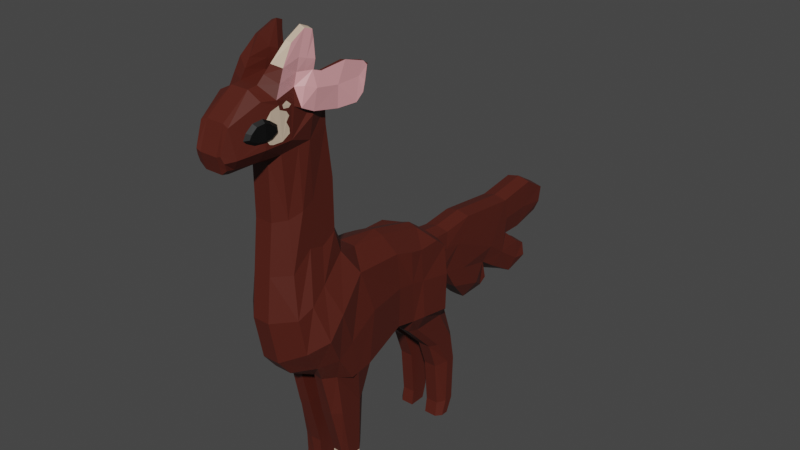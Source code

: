 # Source: AmmonieModelRig.blend  (saved by Blender 4.0.36; exported with 4.5.12 LTS)
import bpy
from mathutils import Matrix  # noqa: F401  (used for matrix-valued properties, if any)

bpy.ops.wm.read_factory_settings(use_empty=True)
scene = bpy.context.scene
scene.name = 'Scene'

# ---- collections
col_collection = bpy.data.collections.new('Collection'); scene.collection.children.link(col_collection)

# ---- materials (node trees are filled in below, after node groups)
mat_material = bpy.data.materials.new('Material')
mat_material.use_transparent_shadow = False
mat_material_001 = bpy.data.materials.new('Material.001')
mat_material_001.use_transparent_shadow = False
mat_material_002 = bpy.data.materials.new('Material.002')
mat_material_002.use_transparent_shadow = False
mat_material_003 = bpy.data.materials.new('Material.003')
mat_material_003.use_transparent_shadow = False

# ---- material node trees
mat_material.use_nodes = True; mat_material.node_tree.nodes.clear()
_N = mat_material.node_tree.nodes; _L = mat_material.node_tree.links
n0 = _N.new('ShaderNodeOutputMaterial'); n0.name = 'Material Output'; n0.location = (300, 300)
n1 = _N.new('ShaderNodeBsdfPrincipled'); n1.name = 'Principled BSDF'; n1.location = (10, 300)
n1.inputs[0].default_value = (0.08256, 0.01326, 0.007004, 1.0)
n1.inputs[3].default_value = 1.45
_L.new(n1.outputs[0], n0.inputs[0])
n0.is_active_output = True
mat_material_001.use_nodes = True; mat_material_001.node_tree.nodes.clear()
_N = mat_material_001.node_tree.nodes; _L = mat_material_001.node_tree.links
n0 = _N.new('ShaderNodeBsdfPrincipled'); n0.name = 'Principled BSDF'; n0.location = (10, 300)
n0.inputs[0].default_value = (0.0, 0.0, 0.0, 1.0)
n0.inputs[3].default_value = 1.45
n1 = _N.new('ShaderNodeOutputMaterial'); n1.name = 'Material Output'; n1.location = (300, 300)
_L.new(n0.outputs[0], n1.inputs[0])
n1.is_active_output = True
mat_material_002.use_nodes = True; mat_material_002.node_tree.nodes.clear()
_N = mat_material_002.node_tree.nodes; _L = mat_material_002.node_tree.links
n0 = _N.new('ShaderNodeBsdfPrincipled'); n0.name = 'Principled BSDF'; n0.location = (10, 300)
n0.inputs[0].default_value = (0.646, 0.4906, 0.3616, 1.0)
n0.inputs[3].default_value = 1.45
n1 = _N.new('ShaderNodeOutputMaterial'); n1.name = 'Material Output'; n1.location = (300, 300)
_L.new(n0.outputs[0], n1.inputs[0])
n1.is_active_output = True
mat_material_003.use_nodes = True; mat_material_003.node_tree.nodes.clear()
_N = mat_material_003.node_tree.nodes; _L = mat_material_003.node_tree.links
n0 = _N.new('ShaderNodeBsdfPrincipled'); n0.name = 'Principled BSDF'; n0.location = (10, 300)
n0.inputs[0].default_value = (0.7019, 0.3211, 0.3377, 1.0)
n0.inputs[3].default_value = 1.45
n1 = _N.new('ShaderNodeOutputMaterial'); n1.name = 'Material Output'; n1.location = (300, 300)
_L.new(n0.outputs[0], n1.inputs[0])
n1.is_active_output = True

# ---- world
world_world = bpy.data.worlds.new('World'); scene.world = world_world
world_world.use_nodes = True; world_world.node_tree.nodes.clear()
_N = world_world.node_tree.nodes; _L = world_world.node_tree.links
n0 = _N.new('ShaderNodeOutputWorld'); n0.name = 'World Output'; n0.location = (300, 300)
n1 = _N.new('ShaderNodeBackground'); n1.name = 'Background'; n1.location = (10, 300)
n1.inputs[0].default_value = (0.05088, 0.05088, 0.05088, 1.0)
_L.new(n1.outputs[0], n0.inputs[0])
n0.is_active_output = True
world_world.color = (0.05088, 0.05088, 0.05088)
world_world.use_sun_shadow = False
world_world.sun_shadow_jitter_overblur = 0.0

# ---- meshes
me_plane_001 = bpy.data.meshes.new('Plane.001')
me_plane_001.from_pydata([(-0.9197, -1.161, 0.0), (-0.3425, -1.12, 0.0), (-1.285, -0.8332, 0.0), (-0.3268, -0.1298, 0.0), (-1.367, -0.4141, 0.0), (-0.4995, -0.007095, 0.0), (-1.323, -0.001531, 0.0), (-0.5959, 0.2079, 0.0), (-1.27, 0.4573, 0.0), (-0.6022, 0.6874, 0.0), (-1.269, 0.9799, 0.0), (-0.689, 1.129, 0.0), (-1.085, 1.619, 0.0), (-0.8017, 1.496, 0.0), (-1.427, 0.9879, 0.0), (-1.423, 1.59, 0.0), (-1.628, 0.9871, 0.0), (-1.676, 1.406, 0.0), (-1.723, 1.023, 0.0), (-1.762, 1.173, 0.0), (0.03107, -1.044, 0.0), (0.2458, -1.077, 0.0), (0.5108, -0.283, 0.08887), (0.4971, -1.071, 0.0), (0.7168, -1.078, 0.0), (0.7443, -0.433, 0.0), (-1.132, -0.7553, 0.2688), (-0.7787, -1.161, 0.2666), (-0.479, -1.12, 0.3777), (-0.5159, -0.224, 0.3234), (-0.6342, -0.007095, 0.2123), (-1.203, -0.3962, 0.2646), (-0.7003, 0.2079, 0.2123), (-1.18, -0.001531, 0.2123), (-0.7047, 0.6874, 0.2123), (-1.157, 0.4594, 0.1565), (-0.7642, 1.155, 0.2123), (-1.211, 1.036, 0.1724), (-1.423, 1.524, 0.2123), (-1.427, 1.042, 0.152), (-1.685, 1.386, 0.1415), (-1.628, 1.041, 0.1145), (-1.762, 1.19, 0.1271), (-1.723, 1.07, 0.1425), (-0.01251, -0.9996, 0.3159), (-0.02962, -0.2585, 0.3099), (0.1896, -1.042, 0.3211), (0.1458, -0.3068, 0.3344), (0.2924, -0.6542, 0.3463), (0.5108, -0.3377, 0.3234), (0.7168, -1.078, 0.2123), (0.7443, -0.5288, 0.2123), (-1.27, 0.4573, 0.08505), (-1.269, 0.9799, 0.08505), (0.03107, -1.044, 0.08505), (-0.3804, -1.12, 0.08623), (-1.085, 1.619, 0.08505), (-0.3268, -0.1298, 0.08505), (0.02188, -0.1308, 0.0), (-0.689, 1.129, 0.08505), (-0.4995, -0.007095, 0.08505), (0.1972, -1.077, 0.08505), (-1.285, -0.8332, 0.08505), (-1.367, -0.4141, 0.08505), (0.02188, -0.1585, 0.08674), (-1.423, 1.59, 0.08505), (-1.427, 0.9879, 0.02468), (-0.5959, 0.2079, 0.08505), (0.4971, -1.071, 0.135), (-1.323, -0.001531, 0.08505), (0.5108, -0.2534, 0.0), (-1.676, 1.406, 0.08505), (0.7443, -0.4642, 0.1406), (0.7168, -1.078, 0.08505), (-1.628, 0.9871, 0.04792), (-0.6022, 0.6874, 0.08505), (-1.723, 1.023, 0.08505), (-1.762, 1.173, 0.08505), (-0.8755, -1.161, 0.08623), (-0.7249, -1.576, 0.2666), (-0.4978, -1.559, 0.2666), (-0.7863, -1.581, 0.07554), (-0.4115, -1.559, 0.08623), (-0.6486, -2.084, 0.2666), (-0.5153, -2.089, 0.2666), (-0.6605, -2.084, 0.08623), (-0.4404, -2.089, 0.08623), (-0.6436, -2.28, 0.2666), (-0.5403, -2.332, 0.2666), (-0.6523, -2.28, 0.08623), (-0.4817, -2.332, 0.08623), (-0.6636, -2.434, 0.2666), (-0.5841, -2.434, 0.2666), (-0.6853, -2.434, 0.08623), (-0.5541, -2.434, 0.08623), (0.2482, -1.222, 0.2123), (0.7854, -1.219, 0.2123), (0.2482, -1.222, 0.08505), (0.7854, -1.219, 0.08505), (0.5645, -1.551, 0.2123), (0.8942, -1.547, 0.2123), (0.5645, -1.551, 0.08505), (0.8942, -1.547, 0.08505), (0.6615, -1.826, 0.2123), (0.9093, -1.818, 0.2123), (0.6615, -1.826, 0.08505), (0.9093, -1.818, 0.08505), (0.7, -2.284, 0.2123), (0.8942, -2.284, 0.2123), (0.7, -2.284, 0.08505), (0.8942, -2.284, 0.08505), (0.6766, -2.434, 0.2123), (0.8471, -2.434, 0.2123), (0.6766, -2.434, 0.08505), (0.8471, -2.434, 0.08505), (-1.156, -0.9973, 0.0), (0.7305, -0.7569, 0.0), (-0.9841, -0.9797, 0.2357), (-0.4028, -0.625, 0.3722), (-0.01056, -0.6031, 0.3312), (0.1578, -0.6262, 0.337), (0.7305, -0.7569, 0.2123), (-1.156, -0.9973, 0.08505), (0.7305, -0.7569, 0.1485), (-0.6311, -1.141, 0.0), (-0.9435, 1.558, 0.0), (-0.6289, -1.141, 0.3777), (-0.8171, -0.4669, 0.3939), (-0.9042, -0.1925, 0.2742), (-0.8421, 0.1242, 0.2129), (-0.9336, 0.5724, 0.2123), (-0.9629, 1.095, 0.2341), (-0.628, -1.141, 0.1291), (-0.6939, -0.7995, 0.3775), (0.6069, -1.075, 0.0), (0.6275, -0.3397, 0.0), (0.5994, -1.075, 0.3701), (0.6275, -0.4338, 0.3234), (0.6327, -0.3584, 0.09586), (0.6069, -1.075, 0.135), (0.6115, -0.7071, 0.3701), (-1.014, 1.589, 0.0), (-0.9952, -0.6391, 0.4162), (-1.069, -0.3101, 0.303), (-0.9851, 0.1602, 0.2127), (-1.048, 0.5149, 0.2123), (-1.062, 1.066, 0.2098), (-0.7517, -1.151, 0.1291), (-0.8564, -0.9042, 0.3769), (-0.7754, -1.151, 0.0), (-0.7038, -1.151, 0.3777), (-0.7454, 1.313, 0.0), (-1.742, 1.098, 0.0), (-0.7651, 1.302, 0.2123), (-1.177, 1.166, 0.2578), (-1.425, 1.157, 0.2395), (-1.652, 1.133, 0.1774), (-1.742, 1.13, 0.1425), (-1.742, 1.098, 0.08505), (-0.7454, 1.313, 0.08505), (-0.9487, 1.297, 0.2616), (-0.7936, -1.576, 0.1928), (-0.6663, -2.084, 0.1899), (-0.6582, -2.28, 0.1726), (-0.6929, -2.434, 0.1675), (-0.8866, -1.161, 0.1834), (-0.4695, -2.332, 0.1978), (-0.5409, -2.434, 0.1882), (-0.3851, -1.12, 0.1979), (-0.403, -1.559, 0.2098), (-0.4284, -2.089, 0.1988), (0.3253, -1.221, 0.259), (0.3093, -1.039, 0.3522), (0.7834, -2.284, 0.259), (0.7988, -1.822, 0.259), (0.6406, -1.55, 0.259), (0.7314, -2.434, 0.259), (0.6616, -1.219, 0.259), (0.8765, -2.284, 0.259), (0.8909, -1.819, 0.259), (0.8415, -1.548, 0.259), (0.8069, -2.434, 0.259), (0.2839, -0.339, 0.3305), (-1.014, 1.523, 0.2123), (-1.085, 1.547, 0.2123), (-0.813, 1.449, 0.2123), (-0.8017, 1.496, 0.08505), (-1.331, 1.598, 0.08505), (-0.9435, 1.558, 0.08505), (-0.922, 1.498, 0.2077), (-1.014, 1.589, 0.08505), (-1.301, 1.512, 0.2469), (-1.014, 1.523, 0.2123), (-1.085, 1.547, 0.2123), (-1.331, 1.598, 0.08505), (-0.9435, 1.558, 0.08505), (-0.922, 1.498, 0.2077), (-1.395, 1.566, 0.08017), (-1.356, 1.548, 0.1172), (-1.364, 1.566, 0.05118), (-1.334, 1.564, 0.03198), (-1.02, 1.774, 0.09359), (-0.9486, 1.745, 0.07612), (-0.9486, 1.732, 0.2189), (-1.02, 1.755, 0.2096), (-0.8679, 1.709, 0.2282), (-1.198, 1.72, 0.2238), (-1.212, 1.734, 0.1097), (-0.8778, 1.717, 0.08771), (-0.908, 1.961, 0.1201), (-0.8371, 1.932, 0.1317), (-0.8371, 1.919, 0.1783), (-0.908, 1.942, 0.169), (-0.8382, 1.857, 0.1876), (-1.064, 1.869, 0.1832), (-1.077, 1.883, 0.1362), (-0.852, 1.87, 0.12), (-1.25, 1.616, 0.2353), (-1.052, 1.697, 0.08932), (-1.272, 1.666, 0.09738), (-0.8922, 1.604, 0.2237), (-0.9815, 1.627, 0.2156), (-0.9106, 1.637, 0.08638), (-0.9815, 1.667, 0.08058), (-1.052, 1.651, 0.211), (-0.9395, 1.367, 0.2361), (-1.132, 1.418, 0.2529), (-0.5048, 1.382, 0.35), (-1.027, 1.55, 0.2684), (-0.9686, 1.342, 0.2935), (-0.4768, 1.469, 0.3491), (-0.9451, 1.523, 0.3127), (-0.8713, 1.631, 0.2874), (-0.9474, 1.656, 0.2743), (-1.076, 1.393, 0.2732), (-0.7066, 1.299, 0.2972), (-0.721, 1.495, 0.2604), (-0.6592, 1.663, 0.2848), (-0.7369, 1.302, 0.3183), (-0.7407, 1.496, 0.3327), (-0.6545, 1.671, 0.3319), (-0.5797, 1.321, 0.3304), (-0.524, 1.509, 0.312), (-0.4899, 1.628, 0.3291), (-0.5855, 1.321, 0.374), (-0.5249, 1.509, 0.3482), (-0.5249, 1.509, 0.3482), (-0.4931, 1.628, 0.368), (-0.4326, 1.59, 0.3569), (-0.5081, 1.382, 0.374), (-0.4754, 1.469, 0.3675), (-0.4586, 1.588, 0.3743), (-0.4326, 1.59, 0.3569), (-0.4586, 1.588, 0.3743), (-0.4768, 1.469, 0.3491), (-0.4754, 1.469, 0.3675), (-0.4899, 1.628, 0.3291), (-0.4931, 1.628, 0.368), (0.8344, -0.8366, 0.0), (0.9259, -0.4512, 0.0), (0.9259, -0.4806, 0.1278), (0.839, -0.8163, 0.155), (1.251, -0.4114, 0.0), (1.251, -0.4408, 0.1278), (1.875, -0.4771, 0.0), (1.875, -0.5065, 0.1278), (2.29, -0.4145, 0.0), (2.29, -0.4439, 0.1278), (2.527, -0.555, 0.0), (2.527, -0.5844, 0.1278), (2.447, -0.8759, 0.0), (2.447, -0.8262, 0.11), (2.146, -0.9477, 0.0), (2.146, -0.898, 0.11), (1.943, -0.8728, 0.0), (1.943, -0.9022, 0.1046), (2.107, -1.019, 0.0), (2.107, -1.049, 0.1328), (2.226, -1.091, 0.0), (2.226, -1.121, 0.1328), (2.172, -1.329, 0.0), (2.172, -1.302, 0.1348), (1.991, -1.378, 0.0), (1.991, -1.351, 0.1348), (1.681, -1.232, 0.0), (1.681, -1.163, 0.1348), (1.523, -1.027, 0.0), (1.523, -1.056, 0.13), (1.592, -1.235, 0.0), (1.592, -1.264, 0.1146), (1.56, -1.405, 0.0), (1.56, -1.35, 0.07948), (1.273, -1.364, 0.0), (1.273, -1.36, 0.07948), (1.05, -1.13, 0.0), (1.05, -1.127, 0.1372), (0.9072, -0.9408, 0.0), (0.9072, -0.8983, 0.136), (2.483, -0.7316, 0.1376), (1.726, -0.7389, 0.1471), (1.91, -0.7133, 0.137), (0.8834, -0.637, 0.1538), (0.7374, -0.6103, 0.1652), (1.075, -0.6624, 0.1513), (2.215, -0.6945, 0.137), (1.431, -0.7042, 0.149), (2.047, -1.216, 0.1735), (1.618, -0.9082, 0.1612), (1.818, -1.056, 0.1588), (2.195, -1.237, 0.1735), (1.17, -0.9658, 0.152), (1.385, -1.224, 0.1563), (-1.421, 1.37, 0.2437), (-1.421, 1.235, 0.2542), (-1.549, 1.27, 0.2124), (-1.531, 1.306, 0.2141), (-1.484, 1.355, 0.2252), (-1.488, 1.236, 0.2331), (-1.539, 1.259, 0.2165), (-1.377, 1.35, 0.2578), (-1.326, 1.311, 0.2623), (-1.322, 1.275, 0.2615), (-1.376, 1.242, 0.2599), (-1.587, 1.266, 0.1821), (-1.561, 1.32, 0.1849), (-1.503, 1.38, 0.1984), (-1.423, 1.4, 0.2215), (-1.424, 1.213, 0.2354), (-1.503, 1.213, 0.2113), (-1.565, 1.242, 0.1908), (-1.367, 1.373, 0.2391), (-1.304, 1.325, 0.2454), (-1.297, 1.265, 0.2455), (-1.369, 1.221, 0.2421), (0.5108, -0.283, -0.08887), (-1.132, -0.7553, -0.2688), (-0.7787, -1.161, -0.2666), (-0.479, -1.12, -0.3777), (-0.5159, -0.224, -0.3234), (-0.6342, -0.007095, -0.2123), (-1.203, -0.3962, -0.2646), (-0.7003, 0.2079, -0.2123), (-1.18, -0.001531, -0.2123), (-0.7047, 0.6874, -0.2123), (-1.157, 0.4594, -0.1565), (-0.7642, 1.155, -0.2123), (-1.211, 1.036, -0.1724), (-1.423, 1.524, -0.2123), (-1.427, 1.042, -0.152), (-1.685, 1.386, -0.1415), (-1.628, 1.041, -0.1145), (-1.762, 1.19, -0.1271), (-1.723, 1.07, -0.1425), (-0.01251, -0.9996, -0.3159), (-0.02962, -0.2585, -0.3099), (0.1896, -1.042, -0.3211), (0.1458, -0.3068, -0.3344), (0.2924, -0.6542, -0.3463), (0.5108, -0.3377, -0.3234), (0.7168, -1.078, -0.2123), (0.7443, -0.5288, -0.2123), (-1.27, 0.4573, -0.08505), (-1.269, 0.9799, -0.08505), (0.03107, -1.044, -0.08505), (-0.3804, -1.12, -0.08623), (-1.085, 1.619, -0.08505), (-0.3268, -0.1298, -0.08505), (-0.689, 1.129, -0.08505), (-0.4995, -0.007095, -0.08505), (0.1972, -1.077, -0.08505), (-1.285, -0.8332, -0.08505), (-1.367, -0.4141, -0.08505), (0.02188, -0.1585, -0.08674), (-1.423, 1.59, -0.08505), (-1.427, 0.9879, -0.02468), (-0.5959, 0.2079, -0.08505), (0.4971, -1.071, -0.135), (-1.323, -0.001531, -0.08505), (-1.676, 1.406, -0.08505), (0.7443, -0.4642, -0.1406), (0.7168, -1.078, -0.08505), (-1.628, 0.9871, -0.04792), (-0.6022, 0.6874, -0.08505), (-1.723, 1.023, -0.08505), (-1.762, 1.173, -0.08505), (-0.8755, -1.161, -0.08623), (-0.7249, -1.576, -0.2666), (-0.4978, -1.559, -0.2666), (-0.7863, -1.581, -0.07554), (-0.4115, -1.559, -0.08623), (-0.6486, -2.084, -0.2666), (-0.5153, -2.089, -0.2666), (-0.6605, -2.084, -0.08623), (-0.4404, -2.089, -0.08623), (-0.6436, -2.28, -0.2666), (-0.5403, -2.332, -0.2666), (-0.6523, -2.28, -0.08623), (-0.4817, -2.332, -0.08623), (-0.6636, -2.434, -0.2666), (-0.5841, -2.434, -0.2666), (-0.6853, -2.434, -0.08623), (-0.5541, -2.434, -0.08623), (0.2482, -1.222, -0.2123), (0.7854, -1.219, -0.2123), (0.2482, -1.222, -0.08505), (0.7854, -1.219, -0.08505), (0.5645, -1.551, -0.2123), (0.8942, -1.547, -0.2123), (0.5645, -1.551, -0.08505), (0.8942, -1.547, -0.08505), (0.6615, -1.826, -0.2123), (0.9093, -1.818, -0.2123), (0.6615, -1.826, -0.08505), (0.9093, -1.818, -0.08505), (0.7, -2.284, -0.2123), (0.8942, -2.284, -0.2123), (0.7, -2.284, -0.08505), (0.8942, -2.284, -0.08505), (0.6766, -2.434, -0.2123), (0.8471, -2.434, -0.2123), (0.6766, -2.434, -0.08505), (0.8471, -2.434, -0.08505), (-0.9841, -0.9797, -0.2357), (-0.4028, -0.625, -0.3722), (-0.01056, -0.6031, -0.3312), (0.1578, -0.6262, -0.337), (0.7305, -0.7569, -0.2123), (-1.156, -0.9973, -0.08505), (0.7305, -0.7569, -0.1485), (-0.6289, -1.141, -0.3777), (-0.8171, -0.4669, -0.3939), (-0.9042, -0.1925, -0.2742), (-0.8421, 0.1242, -0.2129), (-0.9336, 0.5724, -0.2123), (-0.9629, 1.095, -0.2341), (-0.628, -1.141, -0.1291), (-0.6939, -0.7995, -0.3775), (0.5994, -1.075, -0.3701), (0.6275, -0.4338, -0.3234), (0.6327, -0.3584, -0.09586), (0.6069, -1.075, -0.135), (0.6115, -0.7071, -0.3701), (-0.9952, -0.6391, -0.4162), (-1.069, -0.3101, -0.303), (-0.9851, 0.1602, -0.2127), (-1.048, 0.5149, -0.2123), (-1.062, 1.066, -0.2098), (-0.7517, -1.151, -0.1291), (-0.8564, -0.9042, -0.3769), (-0.7038, -1.151, -0.3777), (-0.7651, 1.302, -0.2123), (-1.177, 1.166, -0.2578), (-1.425, 1.157, -0.2395), (-1.652, 1.133, -0.1774), (-1.742, 1.13, -0.1425), (-1.742, 1.098, -0.08505), (-0.7454, 1.313, -0.08505), (-0.9487, 1.297, -0.2616), (-0.7936, -1.576, -0.1928), (-0.6663, -2.084, -0.1899), (-0.6582, -2.28, -0.1726), (-0.6929, -2.434, -0.1675), (-0.8866, -1.161, -0.1834), (-0.4695, -2.332, -0.1978), (-0.5409, -2.434, -0.1882), (-0.3851, -1.12, -0.1979), (-0.403, -1.559, -0.2098), (-0.4284, -2.089, -0.1988), (0.3253, -1.221, -0.259), (0.3093, -1.039, -0.3522), (0.7834, -2.284, -0.259), (0.7988, -1.822, -0.259), (0.6406, -1.55, -0.259), (0.7314, -2.434, -0.259), (0.6616, -1.219, -0.259), (0.8765, -2.284, -0.259), (0.8909, -1.819, -0.259), (0.8415, -1.548, -0.259), (0.8069, -2.434, -0.259), (0.2839, -0.339, -0.3305), (-1.014, 1.523, -0.2123), (-1.085, 1.547, -0.2123), (-0.813, 1.449, -0.2123), (-0.8017, 1.496, -0.08505), (-1.331, 1.598, -0.08505), (-0.9435, 1.558, -0.08505), (-0.922, 1.498, -0.2077), (-1.014, 1.589, -0.08505), (-1.301, 1.512, -0.2469), (-1.014, 1.523, -0.2123), (-1.085, 1.547, -0.2123), (-1.331, 1.598, -0.08505), (-0.9435, 1.558, -0.08505), (-0.922, 1.498, -0.2077), (-1.395, 1.566, -0.08017), (-1.356, 1.548, -0.1172), (-1.364, 1.566, -0.05118), (-1.334, 1.564, -0.03198), (-1.02, 1.774, -0.09359), (-0.9486, 1.745, -0.07612), (-0.9486, 1.732, -0.2189), (-1.02, 1.755, -0.2096), (-0.8679, 1.709, -0.2282), (-1.198, 1.72, -0.2238), (-1.212, 1.734, -0.1097), (-0.8778, 1.717, -0.08771), (-0.908, 1.961, -0.1201), (-0.8371, 1.932, -0.1317), (-0.8371, 1.919, -0.1783), (-0.908, 1.942, -0.169), (-0.8382, 1.857, -0.1876), (-1.064, 1.869, -0.1832), (-1.077, 1.883, -0.1362), (-0.852, 1.87, -0.12), (-1.25, 1.616, -0.2353), (-1.052, 1.697, -0.08932), (-1.272, 1.666, -0.09738), (-0.8922, 1.604, -0.2237), (-0.9815, 1.627, -0.2156), (-0.9106, 1.637, -0.08638), (-0.9815, 1.667, -0.08058), (-1.052, 1.651, -0.211), (-0.9395, 1.367, -0.2361), (-1.132, 1.418, -0.2529), (-0.5048, 1.382, -0.35), (-1.027, 1.55, -0.2684), (-0.9686, 1.342, -0.2935), (-0.4768, 1.469, -0.3491), (-0.9451, 1.523, -0.3127), (-0.8713, 1.631, -0.2874), (-0.9474, 1.656, -0.2743), (-1.076, 1.393, -0.2732), (-0.7066, 1.299, -0.2972), (-0.721, 1.495, -0.2604), (-0.6592, 1.663, -0.2848), (-0.7369, 1.302, -0.3183), (-0.7407, 1.496, -0.3327), (-0.6545, 1.671, -0.3319), (-0.5797, 1.321, -0.3304), (-0.524, 1.509, -0.312), (-0.4899, 1.628, -0.3291), (-0.5855, 1.321, -0.374), (-0.5249, 1.509, -0.3482), (-0.5249, 1.509, -0.3482), (-0.4931, 1.628, -0.368), (-0.4326, 1.59, -0.3569), (-0.5081, 1.382, -0.374), (-0.4754, 1.469, -0.3675), (-0.4586, 1.588, -0.3743), (-0.4326, 1.59, -0.3569), (-0.4586, 1.588, -0.3743), (-0.4768, 1.469, -0.3491), (-0.4754, 1.469, -0.3675), (-0.4899, 1.628, -0.3291), (-0.4931, 1.628, -0.368), (0.9259, -0.4806, -0.1278), (0.839, -0.8163, -0.155), (1.251, -0.4408, -0.1278), (1.875, -0.5065, -0.1278), (2.29, -0.4439, -0.1278), (2.527, -0.5844, -0.1278), (2.447, -0.8262, -0.11), (2.146, -0.898, -0.11), (1.943, -0.9022, -0.1046), (2.107, -1.049, -0.1328), (2.226, -1.121, -0.1328), (2.172, -1.302, -0.1348), (1.991, -1.351, -0.1348), (1.681, -1.163, -0.1348), (1.523, -1.056, -0.13), (1.592, -1.264, -0.1146), (1.56, -1.35, -0.07948), (1.273, -1.36, -0.07948), (1.05, -1.127, -0.1372), (0.9072, -0.8983, -0.136), (2.483, -0.7316, -0.1376), (1.726, -0.7389, -0.1471), (1.91, -0.7133, -0.137), (0.8834, -0.637, -0.1538), (0.7374, -0.6103, -0.1652), (1.075, -0.6624, -0.1513), (2.215, -0.6945, -0.137), (1.431, -0.7042, -0.149), (2.047, -1.216, -0.1735), (1.618, -0.9082, -0.1612), (1.818, -1.056, -0.1588), (2.195, -1.237, -0.1735), (1.17, -0.9658, -0.152), (1.385, -1.224, -0.1563), (-1.421, 1.37, -0.2437), (-1.421, 1.235, -0.2542), (-1.549, 1.27, -0.2124), (-1.531, 1.306, -0.2141), (-1.484, 1.355, -0.2252), (-1.488, 1.236, -0.2331), (-1.539, 1.259, -0.2165), (-1.377, 1.35, -0.2578), (-1.326, 1.311, -0.2623), (-1.322, 1.275, -0.2615), (-1.376, 1.242, -0.2599), (-1.587, 1.266, -0.1821), (-1.561, 1.32, -0.1849), (-1.503, 1.38, -0.1984), (-1.423, 1.4, -0.2215), (-1.424, 1.213, -0.2354), (-1.503, 1.213, -0.2113), (-1.565, 1.242, -0.1908), (-1.367, 1.373, -0.2391), (-1.304, 1.325, -0.2454), (-1.297, 1.265, -0.2455), (-1.369, 1.221, -0.2421), (-1.402, 1.216, 0.238), (-1.394, 1.386, 0.2306), (-1.354, 1.439, 0.2377), (-1.284, 1.466, 0.2483), (-1.276, 1.43, 0.249), (-1.211, 1.402, 0.2515), (-1.187, 1.363, 0.2529), (-1.219, 1.32, 0.2532), (-1.193, 1.268, 0.255), (-1.193, 1.225, 0.2561), (-1.264, 1.18, 0.2501), (-1.351, 1.18, 0.2435), (-1.384, 1.19, 0.2402), (-1.199, 1.48, 0.2436), (-1.246, 1.461, 0.2493), (-1.239, 1.43, 0.2502), (-1.187, 1.424, 0.2515), (-1.158, 1.443, 0.2491), (-1.115, 1.465, 0.2383), (-1.076, 1.393, 0.2733), (-1.076, 1.394, 0.2732)], [(124, 1), (149, 124), (187, 194), (197, 198), (199, 197), (200, 199), (231, 196), (484, 491), (494, 495), (496, 494), (497, 496), (528, 493)], [(133, 118, 29, 127), (127, 29, 30, 128), (128, 30, 32, 129), (129, 32, 34, 130), (130, 34, 36, 131), (160, 153, 185, 189, 225), (154, 226, 628, 627, 626, 615, 616, 617, 618, 619, 620, 621, 622, 623, 611, 327, 155), (155, 327, 328, 329, 323, 324, 325, 326, 38, 40, 156), (156, 40, 42, 157), (118, 28, 44, 119), (119, 44, 46, 120), (172, 136, 140, 48), (140, 136, 50, 121), (53, 52, 35, 37), (55, 54, 44, 28, 168), (137, 138, 22, 49), (159, 186, 185, 153), (57, 60, 30, 29), (54, 61, 46, 44), (63, 62, 26, 31), (66, 53, 37, 39), (60, 67, 32, 30), (69, 63, 31, 33), (22, 138, 135, 70), (65, 71, 40, 38), (123, 302, 72, 51, 121), (74, 66, 39, 41), (67, 75, 34, 32), (158, 76, 43, 157), (52, 69, 33, 35), (71, 77, 42, 40), (122, 78, 165, 27, 117), (76, 74, 41, 43), (75, 59, 36, 34), (55, 168, 169, 82), (29, 45, 64, 57), (9, 11, 59, 75), (18, 16, 74, 76), (115, 0, 78, 122), (17, 19, 77, 71), (8, 6, 69, 52), (152, 18, 76, 158), (134, 24, 73, 139), (7, 9, 75, 67), (16, 14, 66, 74), (123, 116, 258, 261), (15, 17, 71, 65), (57, 64, 58, 3), (6, 4, 63, 69), (21, 23, 68, 61), (5, 7, 67, 60), (14, 10, 53, 66), (12, 15, 65, 187, 56), (182, 48, 140, 137, 49), (4, 2, 62, 63), (20, 21, 61, 54), (3, 5, 60, 57), (151, 13, 186, 159), (141, 12, 56, 190), (1, 20, 54, 55), (10, 8, 52, 53), (82, 169, 170, 86), (27, 165, 161, 79), (147, 132, 55, 82, 81, 78), (126, 150, 27, 79, 80, 28), (79, 161, 162, 83), (90, 166, 167, 94), (83, 162, 163, 87), (86, 170, 166, 90), (80, 79, 83, 84), (87, 163, 164, 91), (68, 139, 73, 98, 97, 61), (46, 61, 97, 95), (73, 50, 96, 98), (99, 101, 105, 103), (102, 100, 104, 106), (98, 96, 100, 102), (95, 97, 101, 99), (98, 102, 101, 97), (108, 178, 181, 112), (107, 109, 113, 111), (106, 104, 108, 110), (103, 105, 109, 107), (102, 106, 105, 101), (106, 110, 109, 105), (114, 112, 181, 176, 111, 113), (110, 114, 113, 109), (110, 108, 112, 114), (24, 116, 123, 73), (2, 115, 122, 62), (62, 122, 117, 26), (73, 123, 121, 50), (137, 140, 121, 51), (120, 48, 182, 47), (45, 119, 120, 47), (29, 118, 119, 45), (126, 28, 118, 133), (150, 126, 133, 148), (88, 87, 91, 92), (84, 83, 87, 88), (13, 125, 188, 186), (47, 182, 49, 22, 64, 45), (145, 130, 131, 146), (144, 129, 130, 145), (143, 128, 129, 144), (142, 127, 128, 143), (148, 133, 127, 142), (100, 180, 179, 104), (103, 107, 173, 174), (95, 99, 175, 171), (172, 171, 177, 136), (23, 134, 139, 68), (25, 135, 138, 72), (72, 138, 137, 51), (48, 120, 46, 172), (117, 148, 142, 26), (26, 142, 143, 31), (31, 143, 144, 33), (33, 144, 145, 35), (35, 145, 146, 37), (0, 149, 147, 78), (85, 86, 90, 89), (81, 82, 86, 85), (93, 94, 167, 92, 91, 164), (89, 90, 94, 93), (27, 150, 148, 117), (125, 141, 190, 188), (146, 131, 160, 154, 37), (11, 151, 159, 59), (19, 152, 158, 77), (77, 158, 157, 42), (59, 159, 153, 36), (41, 156, 157, 43), (39, 155, 156, 41), (37, 154, 155, 39), (131, 36, 153, 160), (164, 163, 89, 93), (163, 162, 85, 89), (162, 161, 81, 85), (161, 165, 78, 81), (167, 166, 88, 92), (170, 169, 80, 84), (166, 170, 84, 88), (169, 168, 28, 80), (176, 173, 107, 111), (174, 173, 178, 179), (171, 175, 180, 177), (171, 172, 46, 95), (174, 175, 99, 103), (181, 178, 173, 176), (179, 178, 108, 104), (136, 177, 96, 50), (179, 180, 175, 174), (177, 180, 100, 96), (64, 22, 70, 58), (154, 160, 225, 226), (191, 187, 65, 38), (188, 189, 185, 186), (184, 183, 192, 193), (189, 188, 195, 196), (183, 189, 196, 192), (217, 191, 193, 224), (221, 220, 205, 203), (218, 219, 207, 201), (205, 208, 216, 213), (201, 207, 215, 209), (202, 201, 209, 210), (220, 222, 208, 205), (223, 218, 201, 202), (222, 223, 202, 208), (224, 221, 203, 204), (211, 213, 216, 210), (209, 212, 211, 210), (212, 209, 215, 214), (206, 204, 212, 214), (204, 203, 211, 212), (208, 202, 210, 216), (207, 206, 214, 215), (203, 205, 213, 211), (217, 219, 194, 191), (206, 207, 219, 217), (251, 247, 246, 250), (195, 190, 223, 222), (190, 56, 218, 223), (196, 195, 222, 220), (56, 194, 219, 218), (243, 242, 236, 237), (206, 217, 224, 204), (233, 228, 231, 232), (229, 231, 228, 631, 630), (221, 224, 233), (226, 225, 229, 630, 234), (233, 232, 220, 221), (250, 230, 254, 255), (225, 189, 236, 235), (238, 235, 241, 244), (235, 236, 242, 241), (220, 237, 236, 196), (229, 238, 239, 231), (229, 225, 235, 238), (248, 230, 242, 243), (232, 231, 239, 240), (220, 232, 240, 237), (248, 243, 256, 252), (244, 241, 227, 249), (237, 240, 247, 243), (240, 239, 246, 247), (249, 227, 230, 250), (230, 227, 241, 242), (239, 238, 244, 246), (224, 193, 196, 228, 233), (245, 244, 249, 250), (252, 253, 255, 254), (256, 257, 253, 252), (251, 250, 255, 253), (247, 251, 253, 257), (230, 248, 252, 254), (243, 247, 257, 256), (261, 258, 296, 297), (72, 302, 301, 260), (25, 72, 260, 259), (273, 304, 300, 275), (273, 271, 298, 304), (261, 297, 303, 301), (260, 263, 262, 259), (262, 263, 265, 264), (264, 265, 267, 266), (266, 267, 269, 268), (268, 269, 298, 271, 270), (270, 271, 273, 272), (272, 273, 275, 274), (274, 275, 277, 276), (276, 277, 279, 278), (278, 279, 309, 281, 280), (280, 281, 283, 282), (282, 283, 285, 284), (284, 285, 287, 286), (286, 287, 289, 288), (288, 289, 291, 290), (290, 291, 293, 292), (292, 293, 295, 294), (294, 295, 297, 296), (283, 281, 309, 306), (283, 306, 308, 285), (287, 285, 308, 307), (287, 311, 291, 289), (293, 311, 310, 297, 295), (287, 307, 305, 303, 310), (299, 300, 265), (300, 304, 267, 265), (304, 298, 269, 267), (301, 302, 123, 261), (301, 303, 263, 260), (303, 305, 299, 265, 263), (307, 308, 275, 300, 299), (306, 309, 279, 277), (308, 306, 277, 275), (305, 307, 299), (291, 311, 293), (310, 311, 287), (310, 303, 297), (312, 316, 315, 314, 318, 317, 313), (313, 322, 321, 320, 319, 312), (314, 315, 324, 323), (315, 316, 325, 324), (316, 312, 326, 325), (313, 317, 328, 327), (317, 318, 329, 328), (318, 314, 323, 329), (312, 319, 330, 612, 326), (319, 320, 331, 330), (320, 321, 332, 331), (321, 322, 333, 332), (322, 313, 327, 611, 333), (436, 430, 338, 423), (430, 431, 339, 338), (431, 432, 341, 339), (432, 433, 343, 341), (433, 434, 345, 343), (457, 522, 486, 482, 450), (451, 452, 604, 610, 609, 608, 607, 603, 347, 488, 481, 523), (452, 453, 349, 347, 603, 602, 601, 600, 606, 605, 604), (453, 454, 351, 349), (423, 424, 353, 337), (424, 425, 355, 353), (469, 357, 441, 437), (441, 426, 359, 437), (362, 346, 344, 361), (364, 465, 337, 353, 363), (438, 358, 334, 439), (456, 450, 482, 483), (366, 338, 339, 368), (363, 353, 355, 369), (371, 340, 335, 370), (374, 348, 346, 362), (368, 339, 341, 375), (377, 342, 340, 371), (334, 70, 135, 439), (373, 347, 349, 378), (428, 426, 360, 379, 579), (381, 350, 348, 374), (375, 341, 343, 382), (455, 454, 352, 383), (361, 344, 342, 377), (378, 349, 351, 384), (427, 422, 336, 462, 385), (383, 352, 350, 381), (382, 343, 345, 367), (364, 389, 466, 465), (338, 366, 372, 354), (9, 382, 367, 11), (18, 383, 381, 16), (115, 427, 385, 0), (17, 378, 384, 19), (8, 361, 377, 6), (152, 455, 383, 18), (134, 440, 380, 24), (7, 375, 382, 9), (16, 381, 374, 14), (428, 556, 258, 116), (15, 373, 378, 17), (366, 3, 58, 372), (6, 377, 371, 4), (21, 369, 376, 23), (5, 368, 375, 7), (14, 374, 362, 10), (12, 365, 484, 373, 15), (479, 358, 438, 441, 357), (4, 371, 370, 2), (20, 363, 369, 21), (3, 366, 368, 5), (151, 456, 483, 13), (141, 487, 365, 12), (1, 364, 363, 20), (10, 362, 361, 8), (389, 393, 467, 466), (336, 386, 458, 462), (447, 385, 388, 389, 364, 435), (429, 337, 387, 386, 336, 449), (386, 390, 459, 458), (397, 401, 464, 463), (390, 394, 460, 459), (393, 397, 463, 467), (387, 391, 390, 386), (394, 398, 461, 460), (376, 369, 404, 405, 380, 440), (355, 402, 404, 369), (380, 405, 403, 359), (406, 410, 412, 408), (409, 413, 411, 407), (405, 409, 407, 403), (402, 406, 408, 404), (405, 404, 408, 409), (415, 419, 478, 475), (414, 418, 420, 416), (413, 417, 415, 411), (410, 414, 416, 412), (409, 408, 412, 413), (413, 412, 416, 417), (421, 420, 418, 473, 478, 419), (417, 416, 420, 421), (417, 421, 419, 415), (24, 380, 428, 116), (2, 370, 427, 115), (370, 335, 422, 427), (380, 359, 426, 428), (438, 360, 426, 441), (425, 356, 479, 357), (354, 356, 425, 424), (338, 354, 424, 423), (429, 436, 423, 337), (449, 448, 436, 429), (395, 399, 398, 394), (391, 395, 394, 390), (13, 483, 485, 125), (356, 354, 372, 334, 358, 479), (445, 446, 434, 433), (444, 445, 433, 432), (443, 444, 432, 431), (442, 443, 431, 430), (448, 442, 430, 436), (407, 411, 476, 477), (410, 471, 470, 414), (402, 468, 472, 406), (469, 437, 474, 468), (23, 376, 440, 134), (25, 379, 439, 135), (379, 360, 438, 439), (357, 469, 355, 425), (422, 335, 442, 448), (335, 340, 443, 442), (340, 342, 444, 443), (342, 344, 445, 444), (344, 346, 446, 445), (0, 385, 447, 149), (392, 396, 397, 393), (388, 392, 393, 389), (400, 461, 398, 399, 464, 401), (396, 400, 401, 397), (336, 422, 448, 449), (125, 485, 487, 141), (446, 346, 451, 457, 434), (11, 367, 456, 151), (19, 384, 455, 152), (384, 351, 454, 455), (367, 345, 450, 456), (350, 352, 454, 453), (348, 350, 453, 452), (346, 348, 452, 451), (434, 457, 450, 345), (461, 400, 396, 460), (460, 396, 392, 459), (459, 392, 388, 458), (458, 388, 385, 462), (464, 399, 395, 463), (467, 391, 387, 466), (463, 395, 391, 467), (466, 387, 337, 465), (473, 418, 414, 470), (471, 476, 475, 470), (468, 474, 477, 472), (468, 402, 355, 469), (471, 410, 406, 472), (478, 473, 470, 475), (476, 411, 415, 475), (437, 359, 403, 474), (476, 471, 472, 477), (474, 403, 407, 477), (372, 58, 70, 334), (451, 523, 522, 457), (488, 347, 373, 484), (485, 483, 482, 486), (481, 490, 489, 480), (486, 493, 492, 485), (480, 489, 493, 486), (514, 521, 490, 488), (518, 500, 502, 517), (515, 498, 504, 516), (502, 510, 513, 505), (498, 506, 512, 504), (499, 507, 506, 498), (517, 502, 505, 519), (520, 499, 498, 515), (519, 505, 499, 520), (521, 501, 500, 518), (508, 507, 513, 510), (506, 507, 508, 509), (509, 511, 512, 506), (503, 511, 509, 501), (501, 509, 508, 500), (505, 513, 507, 499), (504, 512, 511, 503), (500, 508, 510, 502), (514, 488, 491, 516), (503, 514, 516, 504), (548, 547, 543, 544), (492, 519, 520, 487), (487, 520, 515, 365), (493, 517, 519, 492), (365, 515, 516, 491), (540, 534, 533, 539), (503, 501, 521, 514), (530, 529, 528, 525), (526, 531, 525, 528), (481, 525, 531), (518, 530, 521), (523, 531, 526, 522), (530, 518, 517, 529), (547, 552, 551, 527), (522, 532, 533, 486), (535, 541, 538, 532), (532, 538, 539, 533), (517, 493, 533, 534), (526, 528, 536, 535), (526, 535, 532, 522), (545, 540, 539, 527), (529, 537, 536, 528), (517, 534, 537, 529), (545, 549, 553, 540), (541, 546, 524, 538), (534, 540, 544, 537), (537, 544, 543, 536), (546, 547, 527, 524), (527, 539, 538, 524), (536, 543, 541, 535), (521, 530, 525, 493, 490), (542, 547, 546, 541), (549, 551, 552, 550), (553, 549, 550, 554), (548, 550, 552, 547), (544, 554, 550, 548), (527, 551, 549, 545), (540, 553, 554, 544), (556, 574, 296, 258), (379, 555, 578, 579), (25, 259, 555, 379), (562, 563, 577, 581), (562, 581, 575, 561), (556, 578, 580, 574), (555, 259, 262, 557), (262, 264, 558, 557), (264, 266, 559, 558), (266, 268, 560, 559), (268, 270, 561, 575, 560), (270, 272, 562, 561), (272, 274, 563, 562), (274, 276, 564, 563), (276, 278, 565, 564), (278, 280, 566, 586, 565), (280, 282, 567, 566), (282, 284, 568, 567), (284, 286, 569, 568), (286, 288, 570, 569), (288, 290, 571, 570), (290, 292, 572, 571), (292, 294, 573, 572), (294, 296, 574, 573), (567, 583, 586, 566), (567, 568, 585, 583), (569, 584, 585, 568), (569, 570, 571, 588), (572, 573, 574, 587, 588), (569, 587, 580, 582, 584), (576, 558, 577), (577, 558, 559, 581), (581, 559, 560, 575), (578, 556, 428, 579), (578, 555, 557, 580), (580, 557, 558, 576, 582), (584, 576, 577, 563, 585), (583, 564, 565, 586), (585, 563, 564, 583), (582, 576, 584), (571, 572, 588), (587, 569, 588), (587, 574, 580), (589, 590, 594, 595, 591, 592, 593), (590, 589, 596, 597, 598, 599), (591, 600, 601, 592), (592, 601, 602, 593), (593, 602, 603, 589), (590, 604, 605, 594), (594, 605, 606, 595), (595, 606, 600, 591), (589, 603, 607, 596), (596, 607, 608, 597), (597, 608, 609, 598), (598, 609, 610, 599), (599, 610, 604, 590), (611, 623, 622, 621, 620, 619, 618, 617, 616, 615, 614, 613, 612, 330, 331, 332, 333), (615, 626, 625, 624, 628, 226, 629, 184, 191, 38, 326, 612, 613, 614), (624, 625, 626, 627, 628), (630, 631, 234), (184, 629, 631), (629, 226, 234, 631), (631, 228, 184), (531, 523, 481)])
me_plane_001.polygons.foreach_set('material_index', [0, 0, 0, 0, 0, 0, 0, 0, 0, 0, 0, 0, 0, 0, 0, 0, 0, 0, 0, 0, 0, 0, 0, 0, 0, 0, 0, 0, 0, 0, 0, 0, 0, 0, 0, 0, 0, 0, 0, 0, 0, 0, 0, 0, 0, 0, 0, 0, 0, 0, 0, 0, 0, 0, 0, 0, 0, 0, 0, 0, 0, 0, 0, 0, 0, 0, 2, 2, 2, 0, 2, 0, 0, 0, 0, 0, 0, 0, 0, 0, 0, 0, 0, 0, 0, 0, 0, 0, 0, 0, 0, 0, 0, 0, 0, 0, 0, 0, 2, 2, 0, 0, 0, 0, 0, 0, 0, 0, 0, 0, 0, 0, 0, 0, 0, 0, 0, 0, 0, 0, 0, 2, 0, 2, 2, 0, 0, 0, 0, 0, 0, 0, 0, 0, 0, 0, 2, 2, 0, 0, 2, 0, 2, 0, 0, 0, 0, 0, 0, 0, 0, 0, 0, 0, 0, 0, 0, 0, 0, 0, 0, 3, 3, 0, 2, 2, 2, 0, 2, 2, 3, 2, 2, 2, 3, 3, 2, 2, 3, 0, 0, 3, 0, 0, 0, 0, 0, 3, 3, 3, 0, 0, 0, 0, 0, 0, 0, 0, 3, 0, 0, 3, 0, 0, 0, 0, 3, 0, 0, 3, 3, 3, 0, 0, 0, 0, 0, 0, 0, 0, 0, 0, 0, 0, 0, 0, 0, 0, 0, 0, 0, 0, 0, 0, 0, 0, 0, 0, 0, 0, 0, 0, 0, 0, 0, 0, 0, 0, 0, 0, 0, 0, 0, 0, 0, 0, 0, 0, 0, 0, 0, 1, 1, 1, 1, 1, 1, 1, 1, 1, 1, 1, 1, 1, 0, 0, 0, 0, 0, 0, 0, 0, 0, 0, 0, 0, 0, 0, 0, 0, 0, 0, 0, 0, 0, 0, 0, 0, 0, 0, 0, 0, 0, 0, 0, 0, 0, 0, 0, 0, 0, 0, 0, 0, 0, 0, 0, 0, 0, 0, 0, 0, 0, 0, 0, 0, 0, 0, 0, 0, 0, 0, 0, 0, 0, 0, 0, 0, 0, 0, 0, 0, 0, 0, 0, 0, 0, 0, 0, 0, 0, 0, 0, 0, 0, 0, 0, 0, 0, 0, 0, 0, 0, 0, 0, 0, 0, 0, 0, 0, 0, 0, 0, 0, 0, 0, 0, 0, 0, 0, 0, 0, 0, 0, 0, 0, 0, 0, 0, 0, 0, 0, 0, 0, 0, 0, 0, 0, 0, 0, 0, 0, 0, 0, 0, 0, 0, 0, 0, 0, 0, 0, 0, 0, 0, 0, 0, 0, 0, 0, 0, 0, 0, 0, 0, 0, 0, 0, 0, 0, 0, 0, 0, 0, 0, 3, 3, 0, 0, 0, 0, 0, 0, 0, 3, 0, 0, 0, 3, 3, 0, 0, 3, 0, 0, 3, 0, 0, 0, 0, 0, 3, 3, 3, 3, 0, 0, 0, 0, 0, 0, 0, 0, 3, 0, 0, 3, 0, 0, 0, 0, 3, 0, 0, 3, 3, 3, 0, 0, 0, 0, 0, 0, 0, 0, 0, 0, 0, 0, 0, 0, 0, 0, 0, 0, 0, 0, 0, 0, 0, 0, 0, 0, 0, 0, 0, 0, 0, 0, 0, 0, 0, 0, 0, 0, 0, 0, 0, 0, 0, 0, 0, 0, 0, 0, 0, 1, 1, 1, 1, 1, 1, 1, 1, 1, 1, 1, 1, 1, 2, 0, 2, 0, 0, 0, 3, 0])
_uv = me_plane_001.uv_layers.new(name='UVMap')
_uv.uv.foreach_set('vector', [0.5, 0.5, 1.0, 0.5, 1.0, 1.0, 0.5, 1.0, 0.5, 1.0, 1.0, 1.0, 1.0, 1.0, 0.5, 1.0, 0.5, 1.0, 1.0, 1.0, 1.0, 1.0, 0.5, 1.0, 0.5, 1.0, 1.0, 1.0, 1.0, 1.0, 0.5, 1.0, 0.5, 1.0, 1.0, 1.0, 1.0, 1.0, 0.5, 1.0, 0.5, 1.0, 1.0, 1.0, 1.0, 1.0, 0.5, 1.0, 0.5, 1.0, 0.0, 1.0, 0.0, 1.0, 0.0, 1.0, 0.0, 1.0, 0.0, 1.0, 0.0, 1.0, 0.0, 1.0, 0.0, 1.0, 0.0, 1.0, 0.0, 1.0, 0.0, 1.0, 0.0, 1.0, 0.0, 1.0, 0.0, 1.0, 0.0, 1.0, 0.0, 1.0, 0.0, 1.0, 0.0, 1.0, 0.0, 1.0, 0.0, 1.0, 0.0, 1.0, 0.0, 1.0, 0.0, 1.0, 0.0, 1.0, 0.0, 1.0, 0.0, 1.0, 0.0, 1.0, 0.0, 1.0, 0.0, 1.0, 0.0, 1.0, 0.0, 1.0, 0.0, 1.0, 1.0, 0.5, 1.0, 0.0, 1.0, 0.0, 1.0, 0.5, 1.0, 0.5, 1.0, 0.0, 1.0, 0.0, 1.0, 0.5, 1.0, 0.0, 1.0, 0.0, 1.0, 0.5, 1.0, 0.5, 1.0, 0.5, 1.0, 0.0, 1.0, 0.0, 1.0, 0.5, 0.0, 1.0, 0.0, 1.0, 0.0, 1.0, 0.0, 1.0, 1.0, 0.0, 1.0, 0.0, 1.0, 0.0, 1.0, 0.0, 1.0, 0.0, 1.0, 1.0, 1.0, 1.0, 0.4185, 0.4185, 1.0, 1.0, 1.0, 1.0, 1.0, 1.0, 1.0, 1.0, 1.0, 1.0, 1.0, 1.0, 1.0, 1.0, 1.0, 1.0, 1.0, 1.0, 1.0, 0.0, 1.0, 0.0, 1.0, 0.0, 1.0, 0.0, 0.0, 1.0, 0.0, 1.0, 0.0, 1.0, 0.0, 1.0, 0.0, 1.0, 0.0, 1.0, 0.0, 1.0, 0.0, 1.0, 1.0, 1.0, 1.0, 1.0, 1.0, 1.0, 1.0, 1.0, 0.0, 1.0, 0.0, 1.0, 0.0, 1.0, 0.0, 1.0, 0.4185, 0.4185, 1.0, 1.0, 1.0, 1.0, 0.0, 0.0, 0.0, 1.0, 0.0, 1.0, 0.0, 1.0, 0.0, 1.0, 1.0, 0.5, 1.0, 0.7504, 1.0, 1.0, 1.0, 1.0, 1.0, 0.5, 0.0, 1.0, 0.0, 1.0, 0.0, 1.0, 0.0, 1.0, 1.0, 1.0, 1.0, 1.0, 1.0, 1.0, 1.0, 1.0, 0.0, 1.0, 0.0, 1.0, 0.0, 1.0, 0.0, 1.0, 0.0, 1.0, 0.0, 1.0, 0.0, 1.0, 0.0, 1.0, 0.0, 1.0, 0.0, 1.0, 0.0, 1.0, 0.0, 1.0, 0.0, 0.5, 0.0, 0.0, 0.0, 0.0, 0.0, 0.0, 0.0, 0.5, 0.0, 1.0, 0.0, 1.0, 0.0, 1.0, 0.0, 1.0, 1.0, 1.0, 1.0, 1.0, 1.0, 1.0, 1.0, 1.0, 1.0, 0.0, 1.0, 0.0, 1.0, 0.0, 1.0, 0.0, 1.0, 1.0, 1.0, 1.0, 0.4085, 0.4085, 1.0, 1.0, 1.0, 1.0, 1.0, 1.0, 1.0, 1.0, 1.0, 1.0, 0.0, 1.0, 0.0, 1.0, 0.0, 1.0, 0.0, 1.0, 0.0, 0.5, 0.0, 0.0, 0.0, 0.0, 0.0, 0.5, 0.0, 1.0, 0.0, 1.0, 0.0, 1.0, 0.0, 1.0, 0.0, 1.0, 0.0, 1.0, 0.0, 1.0, 0.0, 1.0, 0.0, 1.0, 0.0, 1.0, 0.0, 1.0, 0.0, 1.0, 1.0, 0.0, 1.0, 0.0, 1.0, 0.0, 1.0, 0.0, 1.0, 1.0, 1.0, 1.0, 1.0, 1.0, 1.0, 1.0, 0.0, 1.0, 0.0, 1.0, 0.0, 1.0, 0.0, 1.0, 1.0, 0.5, 1.0, 0.5, 1.0, 0.5, 1.0, 0.5, 0.0, 1.0, 0.0, 1.0, 0.0, 1.0, 0.0, 1.0, 1.0, 1.0, 0.4085, 0.4085, 0.0, 0.0, 1.0, 1.0, 0.0, 1.0, 0.0, 1.0, 0.0, 1.0, 0.0, 1.0, 1.0, 0.0, 1.0, 0.0, 1.0, 0.0, 1.0, 0.0, 1.0, 1.0, 1.0, 1.0, 1.0, 1.0, 1.0, 1.0, 0.0, 1.0, 0.0, 1.0, 0.0, 1.0, 0.0, 1.0, 0.0, 1.0, 0.0, 1.0, 0.0, 1.0, 0.0, 1.0, 0.0, 1.0, 1.0, 1.0, 1.0, 0.5, 1.0, 0.5, 1.0, 1.0, 1.0, 1.0, 0.0, 1.0, 0.0, 1.0, 0.0, 1.0, 0.0, 1.0, 1.0, 0.0, 1.0, 0.0, 1.0, 0.0, 1.0, 0.0, 1.0, 1.0, 1.0, 1.0, 1.0, 1.0, 1.0, 1.0, 1.0, 1.0, 1.0, 1.0, 1.0, 1.0, 1.0, 1.0, 0.25, 1.0, 0.0, 1.0, 0.0, 1.0, 0.25, 1.0, 1.0, 0.0, 1.0, 0.0, 1.0, 0.0, 1.0, 0.0, 0.0, 1.0, 0.0, 1.0, 0.0, 1.0, 0.0, 1.0, 1.0, 0.0, 1.0, 0.0, 1.0, 0.0, 1.0, 0.0, 0.0, 0.0, 0.0, 0.0, 0.0, 0.0, 0.0, 0.0, 0.25, 0.0, 0.5, 0.0, 1.0, 0.0, 1.0, 0.0, 0.0, 0.0, 0.0, 0.0, 0.5, 0.0, 0.25, 0.0, 0.0, 0.0, 0.0, 0.0, 1.0, 0.0, 1.0, 0.0, 0.0, 0.0, 0.0, 0.0, 0.0, 0.0, 0.0, 0.0, 1.0, 0.0, 1.0, 0.0, 1.0, 0.0, 1.0, 0.0, 0.0, 0.0, 0.0, 0.0, 0.0, 0.0, 0.0, 0.0, 1.0, 0.0, 1.0, 0.0, 1.0, 0.0, 1.0, 0.0, 1.0, 0.0, 0.0, 0.0, 0.0, 0.0, 1.0, 0.0, 0.0, 0.0, 0.0, 0.0, 0.0, 0.0, 0.0, 0.0, 1.0, 0.0, 1.0, 0.0, 1.0, 0.0, 1.0, 0.0, 1.0, 0.0, 1.0, 0.0, 1.0, 0.0, 1.0, 0.0, 1.0, 0.0, 1.0, 0.0, 1.0, 0.0, 1.0, 0.0, 1.0, 0.0, 1.0, 0.0, 1.0, 0.0, 1.0, 0.0, 1.0, 0.0, 1.0, 0.0, 1.0, 0.0, 1.0, 0.0, 1.0, 0.0, 1.0, 0.0, 1.0, 0.0, 1.0, 0.0, 1.0, 0.0, 1.0, 0.0, 1.0, 0.0, 1.0, 0.0, 1.0, 0.0, 1.0, 0.0, 1.0, 0.0, 1.0, 0.0, 1.0, 0.0, 1.0, 0.0, 1.0, 0.0, 1.0, 0.0, 1.0, 0.0, 1.0, 0.0, 1.0, 0.0, 1.0, 0.0, 1.0, 0.0, 1.0, 0.0, 1.0, 0.0, 1.0, 0.0, 1.0, 0.0, 1.0, 0.0, 1.0, 0.0, 1.0, 0.0, 1.0, 0.0, 1.0, 0.0, 1.0, 0.0, 1.0, 0.0, 1.0, 0.0, 1.0, 0.0, 1.0, 0.0, 1.0, 0.0, 1.0, 0.0, 1.0, 0.0, 1.0, 0.0, 1.0, 0.0, 1.0, 0.0, 1.0, 0.0, 1.0, 0.0, 1.0, 0.0, 1.0, 0.0, 1.0, 0.0, 1.0, 0.0, 1.0, 0.0, 1.0, 0.0, 1.0, 0.0, 1.0, 0.0, 1.0, 0.0, 1.0, 0.0, 1.0, 0.5, 1.0, 0.5, 1.0, 0.0, 0.0, 1.0, 0.0, 0.5, 0.0, 0.5, 0.0, 1.0, 0.0, 1.0, 0.0, 0.5, 0.0, 0.5, 0.0, 1.0, 1.0, 0.0, 1.0, 0.5, 1.0, 0.5, 1.0, 0.0, 1.0, 1.0, 1.0, 0.5, 1.0, 0.5, 1.0, 1.0, 1.0, 0.5, 1.0, 0.5, 1.0, 1.0, 1.0, 1.0, 1.0, 1.0, 1.0, 0.5, 1.0, 0.5, 1.0, 1.0, 1.0, 1.0, 1.0, 0.5, 1.0, 0.5, 1.0, 1.0, 0.5, 0.0, 1.0, 0.0, 1.0, 0.5, 0.5, 0.5, 0.25, 0.0, 0.5, 0.0, 0.5, 0.5, 0.25, 0.5, 1.0, 0.0, 0.0, 0.0, 0.0, 0.0, 1.0, 0.0, 1.0, 0.0, 0.0, 0.0, 0.0, 0.0, 1.0, 0.0, 1.0, 1.0, 0.5, 1.0, 0.5, 1.0, 1.0, 1.0, 1.0, 1.0, 1.0, 1.0, 1.0, 1.0, 0.4185, 0.4185, 0.4085, 0.4085, 1.0, 1.0, 0.25, 1.0, 0.5, 1.0, 0.5, 1.0, 0.25, 1.0, 0.25, 1.0, 0.5, 1.0, 0.5, 1.0, 0.25, 1.0, 0.25, 1.0, 0.5, 1.0, 0.5, 1.0, 0.25, 1.0, 0.25, 1.0, 0.5, 1.0, 0.5, 1.0, 0.25, 1.0, 0.25, 0.5, 0.5, 0.5, 0.5, 1.0, 0.25, 1.0, 1.0, 0.0, 1.0, 0.0, 1.0, 0.0, 1.0, 0.0, 1.0, 0.0, 1.0, 0.0, 1.0, 0.0, 1.0, 0.0, 1.0, 0.0, 1.0, 0.0, 1.0, 0.0, 1.0, 0.0, 1.0, 0.0, 1.0, 0.0, 1.0, 0.0, 1.0, 0.0, 1.0, 0.0, 1.0, 0.0, 1.0, 0.0, 1.0, 0.0, 1.0, 1.0, 1.0, 1.0, 1.0, 1.0, 1.0, 1.0, 1.0, 1.0, 1.0, 1.0, 1.0, 1.0, 1.0, 1.0, 1.0, 0.5, 1.0, 0.5, 1.0, 0.0, 1.0, 0.0, 0.0, 0.5, 0.25, 0.5, 0.25, 1.0, 0.0, 1.0, 0.0, 1.0, 0.25, 1.0, 0.25, 1.0, 0.0, 1.0, 0.0, 1.0, 0.25, 1.0, 0.25, 1.0, 0.0, 1.0, 0.0, 1.0, 0.25, 1.0, 0.25, 1.0, 0.0, 1.0, 0.0, 1.0, 0.25, 1.0, 0.25, 1.0, 0.0, 1.0, 0.0, 0.0, 0.25, 0.0, 0.25, 0.0, 0.0, 0.0, 0.0, 0.0, 1.0, 0.0, 1.0, 0.0, 0.0, 0.0, 0.0, 0.0, 1.0, 0.0, 1.0, 0.0, 0.0, 0.0, 0.0, 0.0, 1.0, 0.0, 1.0, 0.0, 1.0, 0.0, 0.0, 0.0, 0.0, 0.0, 0.0, 0.0, 1.0, 0.0, 1.0, 0.0, 0.0, 0.0, 0.0, 0.0, 0.25, 0.0, 0.25, 0.5, 0.0, 0.5, 0.5, 1.0, 0.25, 1.0, 0.25, 1.0, 0.5, 1.0, 0.25, 1.0, 0.5, 1.0, 0.5, 1.0, 0.0, 1.0, 0.0, 1.0, 1.0, 1.0, 1.0, 1.0, 1.0, 1.0, 1.0, 1.0, 0.0, 1.0, 0.0, 1.0, 0.0, 1.0, 0.0, 1.0, 0.0, 1.0, 0.0, 1.0, 0.0, 1.0, 0.0, 1.0, 1.0, 1.0, 1.0, 1.0, 1.0, 1.0, 1.0, 1.0, 0.0, 1.0, 0.0, 1.0, 0.0, 1.0, 0.0, 1.0, 0.0, 1.0, 0.0, 1.0, 0.0, 1.0, 0.0, 1.0, 0.0, 1.0, 0.0, 1.0, 0.0, 1.0, 0.0, 1.0, 0.5, 1.0, 1.0, 1.0, 1.0, 1.0, 0.5, 1.0, 0.0, 0.0, 0.0, 0.0, 0.0, 0.0, 0.0, 0.0, 0.0, 0.0, 0.0, 0.0, 0.0, 0.0, 0.0, 0.0, 0.0, 0.0, 0.0, 0.0, 0.0, 0.0, 0.0, 0.0, 0.0, 0.0, 0.0, 0.0, 0.0, 0.0, 0.0, 0.0, 1.0, 0.0, 1.0, 0.0, 1.0, 0.0, 1.0, 0.0, 1.0, 0.0, 1.0, 0.0, 1.0, 0.0, 1.0, 0.0, 1.0, 0.0, 1.0, 0.0, 1.0, 0.0, 1.0, 0.0, 1.0, 0.0, 1.0, 0.0, 1.0, 0.0, 1.0, 0.0, 1.0, 0.0, 1.0, 0.0, 1.0, 0.0, 1.0, 0.0, 1.0, 0.0, 1.0, 0.0, 1.0, 0.0, 1.0, 0.0, 1.0, 0.0, 1.0, 0.0, 1.0, 0.0, 1.0, 0.0, 1.0, 0.0, 1.0, 0.0, 1.0, 0.0, 1.0, 0.0, 1.0, 0.0, 1.0, 0.0, 1.0, 0.0, 1.0, 0.0, 1.0, 0.0, 1.0, 0.0, 1.0, 0.0, 1.0, 0.0, 1.0, 0.0, 1.0, 0.0, 1.0, 0.0, 1.0, 0.0, 1.0, 0.0, 1.0, 0.0, 1.0, 0.0, 1.0, 0.0, 1.0, 0.0, 1.0, 0.0, 1.0, 0.0, 1.0, 0.0, 1.0, 0.0, 1.0, 0.0, 1.0, 0.0, 1.0, 0.0, 0.4085, 0.4085, 0.4185, 0.4185, 0.0, 0.0, 0.0, 0.0, 0.0, 1.0, 0.5, 1.0, 0.5, 1.0, 0.0, 1.0, 0.0, 1.0, 0.0, 1.0, 0.0, 1.0, 0.0, 1.0, 0.5, 1.0, 0.5, 1.0, 1.0, 1.0, 1.0, 1.0, 0.0, 1.0, 0.25, 1.0, 0.25, 1.0, 0.0, 1.0, 0.5, 1.0, 0.5, 1.0, 0.5, 1.0, 0.5, 1.0, 0.25, 1.0, 0.5, 1.0, 0.5, 1.0, 0.25, 1.0, 0.0, 0.5, 0.0, 0.0, 0.0, 1.0, 0.0, 1.0, 0.25, 1.0, 0.5, 1.0, 0.5, 1.0, 0.25, 1.0, 0.0, 0.0, 0.0, 0.0, 0.0, 0.0, 0.0, 0.0, 0.5, 1.0, 0.5, 1.0, 0.5, 1.0, 0.5, 1.0, 0.0, 0.0, 0.0, 0.0, 0.0, 0.0, 0.0, 0.0, 0.25, 1.0, 0.0, 1.0, 0.0, 1.0, 0.25, 1.0, 0.5, 1.0, 0.5, 1.0, 0.5, 1.0, 0.5, 1.0, 0.25, 1.0, 0.0, 1.0, 0.0, 1.0, 0.25, 1.0, 0.0, 0.0, 0.0, 0.0, 0.0, 0.0, 0.0, 0.0, 0.0, 1.0, 0.25, 1.0, 0.25, 1.0, 0.0, 1.0, 0.25, 1.0, 0.5, 1.0, 0.5, 1.0, 0.25, 1.0, 0.0, 1.0, 0.0, 1.0, 0.25, 1.0, 0.25, 1.0, 0.0, 1.0, 0.0, 1.0, 0.0, 1.0, 0.0, 1.0, 0.0, 1.0, 0.0, 1.0, 0.0, 1.0, 0.0, 1.0, 0.0, 1.0, 0.25, 1.0, 0.25, 1.0, 0.0, 1.0, 0.0, 0.0, 0.0, 0.0, 0.0, 0.0, 0.0, 0.0, 0.0, 1.0, 0.0, 1.0, 0.0, 1.0, 0.0, 1.0, 0.25, 1.0, 0.5, 1.0, 0.5, 1.0, 0.25, 1.0, 0.0, 0.5, 0.0, 0.5, 0.0, 0.0, 0.0, 0.0, 0.0, 1.0, 0.0, 1.0, 0.0, 0.5, 0.0, 0.5, 0.5, 1.0, 0.5, 1.0, 0.5, 1.0, 0.0, 0.0, 0.0, 0.0, 0.0, 0.0, 0.0, 0.0, 0.0, 0.0, 0.25, 1.0, 0.0, 1.0, 0.0, 1.0, 0.25, 1.0, 0.5, 1.0, 0.5, 1.0, 0.5, 1.0, 0.5, 1.0, 0.0, 0.0, 0.0, 0.0, 0.0, 0.0, 0.0, 0.0, 0.5, 1.0, 0.5, 1.0, 0.5, 1.0, 0.5, 1.0, 0.0, 1.0, 0.0, 0.5, 0.0, 1.0, 0.0, 1.0, 0.0, 1.0, 0.0, 0.0, 0.0, 0.0, 0.5, 1.0, 0.5, 1.0, 0.0, 0.0, 0.0, 1.0, 0.0, 1.0, 0.002521, 1.0, 0.25, 1.0, 0.0, 1.0, 0.0, 1.0, 0.0, 1.0, 0.5, 1.0, 0.5, 1.0, 0.002521, 1.0, 0.0, 1.0, 0.0, 1.0, 0.5, 1.0, 0.5, 1.0, 0.25, 1.0, 0.5, 1.0, 0.0, 0.0, 0.0, 0.0, 0.5, 1.0, 0.5, 1.0, 0.5, 1.0, 0.5, 1.0, 0.5, 1.0, 0.5, 1.0, 0.5, 1.0, 0.5, 1.0, 0.5, 1.0, 0.5, 1.0, 0.5, 1.0, 0.5, 1.0, 0.5, 1.0, 0.5, 1.0, 0.5, 1.0, 0.5, 1.0, 0.5, 1.0, 0.5, 1.0, 0.5, 1.0, 0.5, 1.0, 0.5, 1.0, 0.5, 1.0, 0.5, 1.0, 0.5, 1.0, 0.5, 1.0, 0.5, 1.0, 0.0, 0.0, 0.5, 1.0, 0.5, 1.0, 0.5, 1.0, 0.5, 1.0, 0.5, 1.0, 0.5, 1.0, 0.5, 1.0, 0.5, 1.0, 0.5, 1.0, 0.5, 1.0, 0.5, 1.0, 0.5, 1.0, 0.5, 1.0, 0.5, 1.0, 0.5, 1.0, 0.5, 1.0, 0.5, 1.0, 0.5, 1.0, 0.5, 1.0, 0.5, 1.0, 0.5, 1.0, 0.5, 1.0, 0.5, 1.0, 0.5, 1.0, 0.5, 1.0, 0.5, 1.0, 0.5, 1.0, 0.5, 1.0, 0.0, 0.0, 0.5, 1.0, 0.0, 0.0, 0.5, 1.0, 0.5, 1.0, 0.5, 1.0, 0.5, 1.0, 0.5, 1.0, 0.5, 1.0, 0.5, 1.0, 0.0, 1.0, 0.0, 1.0, 0.0, 0.0, 0.0, 0.0, 0.0, 1.0, 0.5, 1.0, 0.5, 1.0, 0.5, 1.0, 0.5, 1.0, 0.5, 1.0, 0.5, 1.0, 0.5, 1.0, 0.0, 0.0, 0.5, 1.0, 0.5, 1.0, 0.5, 1.0, 0.5, 1.0, 0.5, 1.0, 0.0, 0.0, 0.0, 0.0, 0.5, 1.0, 0.5, 1.0, 0.5, 1.0, 0.5, 1.0, 0.5, 1.0, 0.0, 0.0, 0.5, 1.0, 0.5, 1.0, 0.0, 0.0, 0.5, 1.0, 0.5, 1.0, 0.5, 1.0, 0.5, 1.0, 1.0, 0.5, 1.0, 0.5, 1.0, 1.0, 1.0, 1.0, 1.0, 1.0, 1.0, 0.7504, 1.0, 0.7159, 1.0, 1.0, 1.0, 1.0, 1.0, 1.0, 1.0, 1.0, 1.0, 1.0, 1.0, 1.0, 1.0, 1.0, 1.0, 1.0, 1.0, 1.0, 1.0, 1.0, 1.0, 1.0, 1.0, 1.0, 1.0, 1.0, 1.0, 0.5, 1.0, 1.0, 1.0, 1.0, 1.0, 0.7159, 1.0, 1.0, 1.0, 1.0, 1.0, 1.0, 1.0, 1.0, 1.0, 1.0, 1.0, 1.0, 1.0, 1.0, 1.0, 1.0, 1.0, 1.0, 1.0, 1.0, 1.0, 1.0, 1.0, 1.0, 1.0, 1.0, 1.0, 1.0, 1.0, 1.0, 1.0, 1.0, 1.0, 1.0, 1.0, 1.0, 1.0, 1.0, 1.0, 1.0, 1.0, 1.0, 1.0, 1.0, 1.0, 1.0, 1.0, 1.0, 1.0, 1.0, 1.0, 1.0, 1.0, 1.0, 1.0, 1.0, 1.0, 1.0, 1.0, 1.0, 1.0, 1.0, 1.0, 1.0, 1.0, 1.0, 1.0, 1.0, 1.0, 1.0, 1.0, 1.0, 1.0, 1.0, 1.0, 1.0, 1.0, 1.0, 1.0, 1.0, 1.0, 1.0, 1.0, 1.0, 1.0, 1.0, 1.0, 1.0, 1.0, 1.0, 1.0, 1.0, 1.0, 1.0, 1.0, 1.0, 1.0, 1.0, 1.0, 1.0, 1.0, 1.0, 1.0, 1.0, 1.0, 1.0, 1.0, 1.0, 1.0, 1.0, 1.0, 1.0, 1.0, 1.0, 1.0, 1.0, 1.0, 1.0, 1.0, 1.0, 1.0, 1.0, 1.0, 1.0, 1.0, 1.0, 1.0, 1.0, 1.0, 1.0, 1.0, 1.0, 1.0, 1.0, 1.0, 1.0, 1.0, 1.0, 1.0, 1.0, 1.0, 1.0, 1.0, 1.0, 1.0, 1.0, 1.0, 1.0, 1.0, 1.0, 1.0, 1.0, 1.0, 1.0, 1.0, 1.0, 1.0, 1.0, 1.0, 1.0, 1.0, 1.0, 1.0, 1.0, 1.0, 1.0, 1.0, 1.0, 1.0, 1.0, 1.0, 1.0, 1.0, 1.0, 1.0, 1.0, 1.0, 1.0, 1.0, 1.0, 1.0, 1.0, 1.0, 1.0, 1.0, 1.0, 1.0, 1.0, 1.0, 1.0, 1.0, 1.0, 1.0, 1.0, 1.0, 1.0, 1.0, 1.0, 1.0, 1.0, 1.0, 1.0, 1.0, 1.0, 1.0, 1.0, 1.0, 1.0, 1.0, 1.0, 1.0, 1.0, 1.0, 1.0, 1.0, 1.0, 1.0, 1.0, 1.0, 1.0, 1.0, 1.0, 1.0, 0.7159, 1.0, 0.7504, 1.0, 0.5, 1.0, 0.5, 1.0, 0.7159, 1.0, 1.0, 1.0, 1.0, 1.0, 1.0, 1.0, 1.0, 1.0, 1.0, 1.0, 1.0, 1.0, 1.0, 1.0, 1.0, 1.0, 1.0, 1.0, 1.0, 1.0, 1.0, 1.0, 1.0, 1.0, 1.0, 1.0, 1.0, 1.0, 1.0, 1.0, 1.0, 1.0, 1.0, 1.0, 1.0, 1.0, 1.0, 1.0, 1.0, 1.0, 1.0, 1.0, 1.0, 1.0, 1.0, 1.0, 1.0, 1.0, 1.0, 1.0, 1.0, 1.0, 1.0, 1.0, 1.0, 1.0, 1.0, 1.0, 1.0, 1.0, 1.0, 1.0, 1.0, 1.0, 1.0, 0.0, 1.0, 0.0, 1.0, 0.0, 1.0, 0.0, 1.0, 0.0, 1.0, 0.0, 1.0, 0.0, 1.0, 0.0, 1.0, 0.0, 1.0, 0.0, 1.0, 0.0, 1.0, 0.0, 1.0, 0.0, 1.0, 0.0, 1.0, 0.0, 1.0, 0.0, 1.0, 0.0, 1.0, 0.0, 1.0, 0.0, 1.0, 0.0, 1.0, 0.0, 1.0, 0.0, 1.0, 0.0, 1.0, 0.0, 1.0, 0.0, 1.0, 0.0, 1.0, 0.0, 1.0, 0.0, 1.0, 0.0, 1.0, 0.0, 1.0, 0.0, 1.0, 0.0, 1.0, 0.0, 1.0, 0.0, 1.0, 0.0, 1.0, 0.0, 1.0, 0.0, 1.0, 0.0, 1.0, 0.0, 1.0, 0.0, 1.0, 0.0, 1.0, 0.0, 1.0, 0.0, 1.0, 0.0, 1.0, 0.0, 1.0, 0.0, 1.0, 0.0, 1.0, 0.0, 1.0, 0.0, 1.0, 0.0, 1.0, 0.0, 1.0, 0.0, 1.0, 0.0, 1.0, 0.0, 1.0, 0.0, 1.0, 0.0, 1.0, 0.0, 1.0, 0.0, 1.0, 0.0, 1.0, 0.5, 0.5, 0.5, 1.0, 1.0, 1.0, 1.0, 0.5, 0.5, 1.0, 0.5, 1.0, 1.0, 1.0, 1.0, 1.0, 0.5, 1.0, 0.5, 1.0, 1.0, 1.0, 1.0, 1.0, 0.5, 1.0, 0.5, 1.0, 1.0, 1.0, 1.0, 1.0, 0.5, 1.0, 0.5, 1.0, 1.0, 1.0, 1.0, 1.0, 0.5, 1.0, 0.5, 1.0, 0.5, 1.0, 1.0, 1.0, 1.0, 1.0, 0.0, 1.0, 0.0, 1.0, 0.0, 1.0, 0.0, 1.0, 0.0, 1.0, 0.0, 1.0, 0.0, 1.0, 0.0, 1.0, 0.0, 1.0, 0.0, 1.0, 0.0, 1.0, 0.0, 1.0, 0.0, 1.0, 0.0, 1.0, 0.0, 1.0, 0.0, 1.0, 0.0, 1.0, 0.0, 1.0, 0.0, 1.0, 0.0, 1.0, 0.0, 1.0, 0.0, 1.0, 0.0, 1.0, 0.0, 1.0, 0.0, 1.0, 0.0, 1.0, 0.0, 1.0, 1.0, 0.5, 1.0, 0.5, 1.0, 0.0, 1.0, 0.0, 1.0, 0.5, 1.0, 0.5, 1.0, 0.0, 1.0, 0.0, 1.0, 0.0, 1.0, 0.5, 1.0, 0.5, 1.0, 0.0, 1.0, 0.5, 1.0, 0.5, 1.0, 0.0, 1.0, 0.0, 0.0, 1.0, 0.0, 1.0, 0.0, 1.0, 0.0, 1.0, 1.0, 0.0, 1.0, 0.0, 1.0, 0.0, 1.0, 0.0, 1.0, 0.0, 1.0, 1.0, 1.0, 1.0, 0.4185, 0.4185, 1.0, 1.0, 1.0, 1.0, 1.0, 1.0, 1.0, 1.0, 1.0, 1.0, 1.0, 1.0, 1.0, 1.0, 1.0, 1.0, 1.0, 1.0, 1.0, 0.0, 1.0, 0.0, 1.0, 0.0, 1.0, 0.0, 0.0, 1.0, 0.0, 1.0, 0.0, 1.0, 0.0, 1.0, 0.0, 1.0, 0.0, 1.0, 0.0, 1.0, 0.0, 1.0, 1.0, 1.0, 1.0, 1.0, 1.0, 1.0, 1.0, 1.0, 0.0, 1.0, 0.0, 1.0, 0.0, 1.0, 0.0, 1.0, 0.4185, 0.4185, 0.0, 0.0, 1.0, 1.0, 1.0, 1.0, 0.0, 1.0, 0.0, 1.0, 0.0, 1.0, 0.0, 1.0, 1.0, 0.5, 1.0, 0.5, 1.0, 1.0, 1.0, 1.0, 1.0, 0.7504, 0.0, 1.0, 0.0, 1.0, 0.0, 1.0, 0.0, 1.0, 1.0, 1.0, 1.0, 1.0, 1.0, 1.0, 1.0, 1.0, 0.0, 1.0, 0.0, 1.0, 0.0, 1.0, 0.0, 1.0, 0.0, 1.0, 0.0, 1.0, 0.0, 1.0, 0.0, 1.0, 0.0, 1.0, 0.0, 1.0, 0.0, 1.0, 0.0, 1.0, 0.0, 0.5, 0.0, 0.5, 0.0, 0.0, 0.0, 0.0, 0.0, 0.0, 0.0, 1.0, 0.0, 1.0, 0.0, 1.0, 0.0, 1.0, 1.0, 1.0, 1.0, 1.0, 1.0, 1.0, 1.0, 1.0, 1.0, 0.0, 1.0, 0.0, 1.0, 0.0, 1.0, 0.0, 1.0, 1.0, 1.0, 1.0, 0.4085, 0.4085, 1.0, 1.0, 1.0, 1.0, 1.0, 1.0, 1.0, 1.0, 1.0, 1.0, 0.0, 1.0, 0.0, 1.0, 0.0, 1.0, 0.0, 1.0, 0.0, 0.5, 0.0, 0.5, 0.0, 0.0, 0.0, 0.0, 0.0, 1.0, 0.0, 1.0, 0.0, 1.0, 0.0, 1.0, 0.0, 1.0, 0.0, 1.0, 0.0, 1.0, 0.0, 1.0, 0.0, 1.0, 0.0, 1.0, 0.0, 1.0, 0.0, 1.0, 1.0, 0.0, 1.0, 0.0, 1.0, 0.0, 1.0, 0.0, 1.0, 1.0, 1.0, 1.0, 1.0, 1.0, 1.0, 1.0, 0.0, 1.0, 0.0, 1.0, 0.0, 1.0, 0.0, 1.0, 1.0, 0.5, 1.0, 0.5, 1.0, 0.5, 1.0, 0.5, 0.0, 1.0, 0.0, 1.0, 0.0, 1.0, 0.0, 1.0, 1.0, 1.0, 1.0, 1.0, 0.0, 0.0, 0.4085, 0.4085, 0.0, 1.0, 0.0, 1.0, 0.0, 1.0, 0.0, 1.0, 1.0, 0.0, 1.0, 0.0, 1.0, 0.0, 1.0, 0.0, 1.0, 1.0, 1.0, 1.0, 1.0, 1.0, 1.0, 1.0, 0.0, 1.0, 0.0, 1.0, 0.0, 1.0, 0.0, 1.0, 0.0, 1.0, 0.0, 1.0, 0.0, 1.0, 0.0, 1.0, 0.0, 1.0, 1.0, 1.0, 1.0, 1.0, 1.0, 1.0, 1.0, 0.5, 1.0, 0.5, 0.0, 1.0, 0.0, 1.0, 0.0, 1.0, 0.0, 1.0, 1.0, 0.0, 1.0, 0.0, 1.0, 0.0, 1.0, 0.0, 1.0, 1.0, 1.0, 1.0, 1.0, 1.0, 1.0, 1.0, 1.0, 1.0, 1.0, 1.0, 1.0, 1.0, 1.0, 1.0, 0.25, 1.0, 0.25, 1.0, 0.0, 1.0, 0.0, 1.0, 1.0, 0.0, 1.0, 0.0, 1.0, 0.0, 1.0, 0.0, 0.0, 1.0, 0.0, 1.0, 0.0, 1.0, 0.0, 1.0, 1.0, 0.0, 1.0, 0.0, 1.0, 0.0, 1.0, 0.0, 0.0, 0.0, 0.0, 0.0, 0.0, 0.0, 0.0, 0.0, 0.25, 0.0, 0.0, 0.0, 0.0, 0.0, 1.0, 0.0, 1.0, 0.0, 0.5, 0.0, 0.5, 0.0, 1.0, 0.0, 1.0, 0.0, 0.0, 0.0, 0.0, 0.0, 0.25, 0.0, 0.0, 0.0, 0.0, 0.0, 0.0, 0.0, 0.0, 0.0, 1.0, 0.0, 1.0, 0.0, 1.0, 0.0, 1.0, 0.0, 0.0, 0.0, 0.0, 0.0, 0.0, 0.0, 0.0, 0.0, 1.0, 0.0, 1.0, 0.0, 1.0, 0.0, 1.0, 0.0, 1.0, 0.0, 1.0, 0.0, 0.0, 0.0, 0.0, 0.0, 0.0, 0.0, 0.0, 0.0, 0.0, 0.0, 0.0, 0.0, 1.0, 0.0, 1.0, 0.0, 1.0, 0.0, 1.0, 0.0, 1.0, 0.0, 1.0, 0.0, 1.0, 0.0, 1.0, 0.0, 1.0, 0.0, 1.0, 0.0, 1.0, 0.0, 1.0, 0.0, 1.0, 0.0, 1.0, 0.0, 1.0, 0.0, 1.0, 0.0, 1.0, 0.0, 1.0, 0.0, 1.0, 0.0, 1.0, 0.0, 1.0, 0.0, 1.0, 0.0, 1.0, 0.0, 1.0, 0.0, 1.0, 0.0, 1.0, 0.0, 1.0, 0.0, 1.0, 0.0, 1.0, 0.0, 1.0, 0.0, 1.0, 0.0, 1.0, 0.0, 1.0, 0.0, 1.0, 0.0, 1.0, 0.0, 1.0, 0.0, 1.0, 0.0, 1.0, 0.0, 1.0, 0.0, 1.0, 0.0, 1.0, 0.0, 1.0, 0.0, 1.0, 0.0, 1.0, 0.0, 1.0, 0.0, 1.0, 0.0, 1.0, 0.0, 1.0, 0.0, 1.0, 0.0, 1.0, 0.0, 1.0, 0.0, 1.0, 0.0, 1.0, 0.0, 1.0, 0.0, 1.0, 0.0, 1.0, 0.0, 1.0, 0.0, 1.0, 0.0, 1.0, 0.0, 1.0, 0.0, 1.0, 0.0, 1.0, 0.0, 1.0, 0.0, 1.0, 0.0, 1.0, 0.0, 1.0, 0.0, 1.0, 0.0, 1.0, 0.0, 1.0, 0.0, 1.0, 0.0, 1.0, 0.0, 1.0, 0.0, 1.0, 0.0, 1.0, 0.0, 1.0, 0.5, 1.0, 0.5, 0.0, 1.0, 0.0, 1.0, 0.0, 0.5, 0.0, 0.5, 0.0, 1.0, 0.0, 1.0, 0.0, 0.5, 0.0, 0.5, 1.0, 0.0, 1.0, 0.0, 1.0, 0.5, 1.0, 0.5, 1.0, 1.0, 1.0, 1.0, 1.0, 0.5, 1.0, 0.5, 1.0, 0.5, 1.0, 1.0, 1.0, 1.0, 1.0, 0.5, 1.0, 1.0, 1.0, 1.0, 1.0, 0.5, 1.0, 0.5, 1.0, 1.0, 1.0, 1.0, 1.0, 0.5, 1.0, 0.5, 0.5, 0.0, 0.5, 0.5, 1.0, 0.5, 1.0, 0.0, 0.25, 0.0, 0.25, 0.5, 0.5, 0.5, 0.5, 0.0, 1.0, 0.0, 1.0, 0.0, 0.0, 0.0, 0.0, 0.0, 1.0, 0.0, 1.0, 0.0, 0.0, 0.0, 0.0, 0.0, 1.0, 1.0, 1.0, 1.0, 0.5, 1.0, 0.5, 1.0, 1.0, 1.0, 1.0, 1.0, 0.4085, 0.4085, 0.4185, 0.4185, 1.0, 1.0, 1.0, 1.0, 0.25, 1.0, 0.25, 1.0, 0.5, 1.0, 0.5, 1.0, 0.25, 1.0, 0.25, 1.0, 0.5, 1.0, 0.5, 1.0, 0.25, 1.0, 0.25, 1.0, 0.5, 1.0, 0.5, 1.0, 0.25, 1.0, 0.25, 1.0, 0.5, 1.0, 0.5, 1.0, 0.25, 0.5, 0.25, 1.0, 0.5, 1.0, 0.5, 0.5, 1.0, 0.0, 1.0, 0.0, 1.0, 0.0, 1.0, 0.0, 1.0, 0.0, 1.0, 0.0, 1.0, 0.0, 1.0, 0.0, 1.0, 0.0, 1.0, 0.0, 1.0, 0.0, 1.0, 0.0, 1.0, 0.0, 1.0, 0.0, 1.0, 0.0, 1.0, 0.0, 1.0, 0.0, 1.0, 0.0, 1.0, 0.0, 1.0, 0.0, 1.0, 1.0, 1.0, 1.0, 1.0, 1.0, 1.0, 1.0, 1.0, 1.0, 1.0, 1.0, 1.0, 1.0, 1.0, 1.0, 1.0, 0.5, 1.0, 0.0, 1.0, 0.0, 1.0, 0.5, 0.0, 0.5, 0.0, 1.0, 0.25, 1.0, 0.25, 0.5, 0.0, 1.0, 0.0, 1.0, 0.25, 1.0, 0.25, 1.0, 0.0, 1.0, 0.0, 1.0, 0.25, 1.0, 0.25, 1.0, 0.0, 1.0, 0.0, 1.0, 0.25, 1.0, 0.25, 1.0, 0.0, 1.0, 0.0, 1.0, 0.25, 1.0, 0.25, 1.0, 0.0, 0.0, 0.0, 0.0, 0.25, 0.0, 0.25, 0.0, 0.0, 0.0, 0.0, 0.0, 1.0, 0.0, 1.0, 0.0, 0.0, 0.0, 0.0, 0.0, 1.0, 0.0, 1.0, 0.0, 0.0, 0.0, 0.0, 0.0, 0.0, 0.0, 1.0, 0.0, 1.0, 0.0, 1.0, 0.0, 0.0, 0.0, 0.0, 0.0, 1.0, 0.0, 1.0, 0.0, 0.0, 0.0, 0.0, 0.5, 0.25, 0.5, 0.25, 0.0, 0.5, 1.0, 0.5, 1.0, 0.25, 1.0, 0.25, 1.0, 0.25, 1.0, 0.0, 1.0, 0.0, 1.0, 0.5, 1.0, 0.5, 1.0, 1.0, 1.0, 1.0, 1.0, 1.0, 1.0, 1.0, 1.0, 0.0, 1.0, 0.0, 1.0, 0.0, 1.0, 0.0, 1.0, 0.0, 1.0, 0.0, 1.0, 0.0, 1.0, 0.0, 1.0, 1.0, 1.0, 1.0, 1.0, 1.0, 1.0, 1.0, 1.0, 0.0, 1.0, 0.0, 1.0, 0.0, 1.0, 0.0, 1.0, 0.0, 1.0, 0.0, 1.0, 0.0, 1.0, 0.0, 1.0, 0.0, 1.0, 0.0, 1.0, 0.0, 1.0, 0.0, 1.0, 0.5, 1.0, 0.5, 1.0, 1.0, 1.0, 1.0, 1.0, 0.0, 0.0, 0.0, 0.0, 0.0, 0.0, 0.0, 0.0, 0.0, 0.0, 0.0, 0.0, 0.0, 0.0, 0.0, 0.0, 0.0, 0.0, 0.0, 0.0, 0.0, 0.0, 0.0, 0.0, 0.0, 0.0, 0.0, 0.0, 0.0, 0.0, 0.0, 0.0, 1.0, 0.0, 1.0, 0.0, 1.0, 0.0, 1.0, 0.0, 1.0, 0.0, 1.0, 0.0, 1.0, 0.0, 1.0, 0.0, 1.0, 0.0, 1.0, 0.0, 1.0, 0.0, 1.0, 0.0, 1.0, 0.0, 1.0, 0.0, 1.0, 0.0, 1.0, 0.0, 1.0, 0.0, 1.0, 0.0, 1.0, 0.0, 1.0, 0.0, 1.0, 0.0, 1.0, 0.0, 1.0, 0.0, 1.0, 0.0, 1.0, 0.0, 1.0, 0.0, 1.0, 0.0, 1.0, 0.0, 1.0, 0.0, 1.0, 0.0, 1.0, 0.0, 1.0, 0.0, 1.0, 0.0, 1.0, 0.0, 1.0, 0.0, 1.0, 0.0, 1.0, 0.0, 1.0, 0.0, 1.0, 0.0, 1.0, 0.0, 1.0, 0.0, 1.0, 0.0, 1.0, 0.0, 1.0, 0.0, 1.0, 0.0, 1.0, 0.0, 1.0, 0.0, 1.0, 0.0, 1.0, 0.0, 1.0, 0.0, 1.0, 0.0, 1.0, 0.0, 1.0, 0.0, 1.0, 0.0, 1.0, 0.0, 1.0, 0.0, 0.4085, 0.4085, 0.0, 0.0, 0.0, 0.0, 0.4185, 0.4185, 0.0, 1.0, 0.0, 1.0, 0.5, 1.0, 0.5, 1.0, 0.0, 1.0, 0.0, 1.0, 0.0, 1.0, 0.0, 1.0, 0.5, 1.0, 1.0, 1.0, 1.0, 1.0, 0.5, 1.0, 0.0, 1.0, 0.0, 1.0, 0.25, 1.0, 0.25, 1.0, 0.5, 1.0, 0.5, 1.0, 0.5, 1.0, 0.5, 1.0, 0.25, 1.0, 0.25, 1.0, 0.5, 1.0, 0.5, 1.0, 0.0, 0.5, 0.0, 1.0, 0.0, 1.0, 0.0, 0.0, 0.25, 1.0, 0.25, 1.0, 0.5, 1.0, 0.5, 1.0, 0.0, 0.0, 0.0, 0.0, 0.0, 0.0, 0.0, 0.0, 0.5, 1.0, 0.5, 1.0, 0.5, 1.0, 0.5, 1.0, 0.0, 0.0, 0.0, 0.0, 0.0, 0.0, 0.0, 0.0, 0.25, 1.0, 0.25, 1.0, 0.0, 1.0, 0.0, 1.0, 0.5, 1.0, 0.5, 1.0, 0.5, 1.0, 0.5, 1.0, 0.25, 1.0, 0.25, 1.0, 0.0, 1.0, 0.0, 1.0, 0.0, 0.0, 0.0, 0.0, 0.0, 0.0, 0.0, 0.0, 0.0, 1.0, 0.0, 1.0, 0.25, 1.0, 0.25, 1.0, 0.25, 1.0, 0.25, 1.0, 0.5, 1.0, 0.5, 1.0, 0.0, 1.0, 0.25, 1.0, 0.25, 1.0, 0.0, 1.0, 0.0, 1.0, 0.0, 1.0, 0.0, 1.0, 0.0, 1.0, 0.0, 1.0, 0.0, 1.0, 0.0, 1.0, 0.0, 1.0, 0.0, 1.0, 0.0, 1.0, 0.25, 1.0, 0.25, 1.0, 0.0, 0.0, 0.0, 0.0, 0.0, 0.0, 0.0, 0.0, 0.0, 1.0, 0.0, 1.0, 0.0, 1.0, 0.0, 1.0, 0.25, 1.0, 0.25, 1.0, 0.5, 1.0, 0.5, 1.0, 0.0, 0.5, 0.0, 0.0, 0.0, 0.0, 0.0, 0.5, 0.0, 1.0, 0.0, 0.5, 0.0, 0.5, 0.0, 1.0, 0.5, 1.0, 0.0, 0.0, 0.5, 1.0, 0.5, 1.0, 0.0, 0.0, 0.0, 0.0, 0.0, 0.0, 0.0, 0.0, 0.25, 1.0, 0.25, 1.0, 0.0, 1.0, 0.0, 1.0, 0.5, 1.0, 0.5, 1.0, 0.5, 1.0, 0.5, 1.0, 0.0, 0.0, 0.0, 0.0, 0.0, 0.0, 0.0, 0.0, 0.5, 1.0, 0.5, 1.0, 0.5, 1.0, 0.5, 1.0, 0.0, 1.0, 0.0, 1.0, 0.0, 1.0, 0.0, 0.5, 0.0, 1.0, 0.5, 1.0, 0.0, 0.0, 0.0, 0.0, 0.5, 1.0, 0.0, 1.0, 0.0, 1.0, 0.0, 0.0, 0.0, 1.0, 0.0, 1.0, 0.0, 1.0, 0.25, 1.0, 0.0, 1.0, 0.0, 1.0, 0.0, 1.0, 0.0, 1.0, 0.5, 1.0, 0.5, 1.0, 0.0, 1.0, 0.25, 1.0, 0.5, 1.0, 0.5, 1.0, 0.5, 1.0, 0.5, 1.0, 0.0, 0.0, 0.0, 0.0, 0.5, 1.0, 0.5, 1.0, 0.5, 1.0, 0.5, 1.0, 0.5, 1.0, 0.5, 1.0, 0.5, 1.0, 0.5, 1.0, 0.5, 1.0, 0.5, 1.0, 0.5, 1.0, 0.5, 1.0, 0.5, 1.0, 0.5, 1.0, 0.5, 1.0, 0.5, 1.0, 0.5, 1.0, 0.5, 1.0, 0.5, 1.0, 0.5, 1.0, 0.5, 1.0, 0.5, 1.0, 0.5, 1.0, 0.5, 1.0, 0.5, 1.0, 0.5, 1.0, 0.5, 1.0, 0.0, 0.0, 0.5, 1.0, 0.5, 1.0, 0.5, 1.0, 0.5, 1.0, 0.5, 1.0, 0.5, 1.0, 0.5, 1.0, 0.5, 1.0, 0.5, 1.0, 0.5, 1.0, 0.5, 1.0, 0.5, 1.0, 0.5, 1.0, 0.5, 1.0, 0.5, 1.0, 0.5, 1.0, 0.5, 1.0, 0.5, 1.0, 0.5, 1.0, 0.5, 1.0, 0.5, 1.0, 0.5, 1.0, 0.5, 1.0, 0.5, 1.0, 0.5, 1.0, 0.5, 1.0, 0.0, 0.0, 0.5, 1.0, 0.0, 0.0, 0.5, 1.0, 0.5, 1.0, 0.5, 1.0, 0.5, 1.0, 0.5, 1.0, 0.5, 1.0, 0.5, 1.0, 0.0, 1.0, 0.0, 1.0, 0.0, 0.0, 0.0, 0.0, 0.0, 1.0, 0.5, 1.0, 0.5, 1.0, 0.5, 1.0, 0.5, 1.0, 0.5, 1.0, 0.0, 0.0, 0.5, 1.0, 0.5, 1.0, 0.5, 1.0, 0.5, 1.0, 0.5, 1.0, 0.5, 1.0, 0.5, 1.0, 0.5, 1.0, 0.0, 0.0, 0.0, 0.0, 0.5, 1.0, 0.5, 1.0, 0.5, 1.0, 0.5, 1.0, 0.0, 0.0, 0.0, 0.0, 0.5, 1.0, 0.5, 1.0, 0.5, 1.0, 0.5, 1.0, 0.5, 1.0, 0.5, 1.0, 1.0, 0.5, 1.0, 1.0, 1.0, 1.0, 1.0, 0.5, 1.0, 1.0, 1.0, 1.0, 1.0, 0.7159, 1.0, 0.7504, 1.0, 1.0, 1.0, 1.0, 1.0, 1.0, 1.0, 1.0, 1.0, 1.0, 1.0, 1.0, 1.0, 1.0, 1.0, 1.0, 1.0, 1.0, 1.0, 1.0, 1.0, 1.0, 1.0, 1.0, 1.0, 0.5, 1.0, 0.7159, 1.0, 1.0, 1.0, 1.0, 1.0, 1.0, 1.0, 1.0, 1.0, 1.0, 1.0, 1.0, 1.0, 1.0, 1.0, 1.0, 1.0, 1.0, 1.0, 1.0, 1.0, 1.0, 1.0, 1.0, 1.0, 1.0, 1.0, 1.0, 1.0, 1.0, 1.0, 1.0, 1.0, 1.0, 1.0, 1.0, 1.0, 1.0, 1.0, 1.0, 1.0, 1.0, 1.0, 1.0, 1.0, 1.0, 1.0, 1.0, 1.0, 1.0, 1.0, 1.0, 1.0, 1.0, 1.0, 1.0, 1.0, 1.0, 1.0, 1.0, 1.0, 1.0, 1.0, 1.0, 1.0, 1.0, 1.0, 1.0, 1.0, 1.0, 1.0, 1.0, 1.0, 1.0, 1.0, 1.0, 1.0, 1.0, 1.0, 1.0, 1.0, 1.0, 1.0, 1.0, 1.0, 1.0, 1.0, 1.0, 1.0, 1.0, 1.0, 1.0, 1.0, 1.0, 1.0, 1.0, 1.0, 1.0, 1.0, 1.0, 1.0, 1.0, 1.0, 1.0, 1.0, 1.0, 1.0, 1.0, 1.0, 1.0, 1.0, 1.0, 1.0, 1.0, 1.0, 1.0, 1.0, 1.0, 1.0, 1.0, 1.0, 1.0, 1.0, 1.0, 1.0, 1.0, 1.0, 1.0, 1.0, 1.0, 1.0, 1.0, 1.0, 1.0, 1.0, 1.0, 1.0, 1.0, 1.0, 1.0, 1.0, 1.0, 1.0, 1.0, 1.0, 1.0, 1.0, 1.0, 1.0, 1.0, 1.0, 1.0, 1.0, 1.0, 1.0, 1.0, 1.0, 1.0, 1.0, 1.0, 1.0, 1.0, 1.0, 1.0, 1.0, 1.0, 1.0, 1.0, 1.0, 1.0, 1.0, 1.0, 1.0, 1.0, 1.0, 1.0, 1.0, 1.0, 1.0, 1.0, 1.0, 1.0, 1.0, 1.0, 1.0, 1.0, 1.0, 1.0, 1.0, 1.0, 1.0, 1.0, 1.0, 1.0, 1.0, 1.0, 1.0, 1.0, 1.0, 1.0, 1.0, 1.0, 1.0, 1.0, 1.0, 1.0, 1.0, 1.0, 1.0, 1.0, 1.0, 1.0, 1.0, 1.0, 1.0, 1.0, 1.0, 1.0, 1.0, 1.0, 1.0, 1.0, 1.0, 1.0, 1.0, 1.0, 1.0, 0.7159, 1.0, 0.5, 1.0, 0.5, 1.0, 0.7504, 1.0, 0.7159, 1.0, 1.0, 1.0, 1.0, 1.0, 1.0, 1.0, 1.0, 1.0, 1.0, 1.0, 1.0, 1.0, 1.0, 1.0, 1.0, 1.0, 1.0, 1.0, 1.0, 1.0, 1.0, 1.0, 1.0, 1.0, 1.0, 1.0, 1.0, 1.0, 1.0, 1.0, 1.0, 1.0, 1.0, 1.0, 1.0, 1.0, 1.0, 1.0, 1.0, 1.0, 1.0, 1.0, 1.0, 1.0, 1.0, 1.0, 1.0, 1.0, 1.0, 1.0, 1.0, 1.0, 1.0, 1.0, 1.0, 1.0, 1.0, 1.0, 1.0, 1.0, 1.0, 1.0, 1.0, 1.0, 1.0, 0.0, 1.0, 0.0, 1.0, 0.0, 1.0, 0.0, 1.0, 0.0, 1.0, 0.0, 1.0, 0.0, 1.0, 0.0, 1.0, 0.0, 1.0, 0.0, 1.0, 0.0, 1.0, 0.0, 1.0, 0.0, 1.0, 0.0, 1.0, 0.0, 1.0, 0.0, 1.0, 0.0, 1.0, 0.0, 1.0, 0.0, 1.0, 0.0, 1.0, 0.0, 1.0, 0.0, 1.0, 0.0, 1.0, 0.0, 1.0, 0.0, 1.0, 0.0, 1.0, 0.0, 1.0, 0.0, 1.0, 0.0, 1.0, 0.0, 1.0, 0.0, 1.0, 0.0, 1.0, 0.0, 1.0, 0.0, 1.0, 0.0, 1.0, 0.0, 1.0, 0.0, 1.0, 0.0, 1.0, 0.0, 1.0, 0.0, 1.0, 0.0, 1.0, 0.0, 1.0, 0.0, 1.0, 0.0, 1.0, 0.0, 1.0, 0.0, 1.0, 0.0, 1.0, 0.0, 1.0, 0.0, 1.0, 0.0, 1.0, 0.0, 1.0, 0.0, 1.0, 0.0, 1.0, 0.0, 1.0, 0.0, 1.0, 0.0, 1.0, 0.0, 1.0, 0.0, 1.0, 0.0, 1.0, 0.0, 1.0, 0.0, 1.0, 0.0, 1.0, 0.0, 1.0, 0.0, 1.0, 0.0, 1.0, 0.0, 1.0, 0.0, 1.0, 0.0, 1.0, 0.0, 1.0, 0.0, 1.0, 0.0, 1.0, 0.0, 1.0, 0.0, 1.0, 0.0, 1.0, 0.0, 1.0, 0.0, 1.0, 0.0, 1.0, 0.0, 1.0, 0.0, 1.0, 0.0, 1.0, 0.0, 1.0, 0.0, 1.0, 0.0, 1.0, 0.0, 1.0, 0.0, 1.0, 0.0, 1.0, 0.0, 1.0, 0.0, 1.0, 0.0, 1.0, 0.0, 1.0, 0.0, 1.0, 0.0, 1.0, 0.0, 1.0, 0.002521, 1.0, 0.0, 1.0, 0.0, 1.0, 0.0, 1.0, 0.0, 1.0, 0.0, 1.0, 0.0, 1.0, 0.0, 1.0, 0.0, 1.0, 0.0, 1.0, 0.0, 1.0, 0.0, 1.0, 0.0, 1.0, 0.0, 1.0, 0.0, 1.0, 0.0, 1.0])
me_plane_001.materials.append(mat_material)
me_plane_001.materials.append(mat_material_001)
me_plane_001.materials.append(mat_material_002)
me_plane_001.materials.append(mat_material_003)
me_plane_001.update()
arm_armature = bpy.data.armatures.new('Armature')  # bones are not reproduced

# ---- objects
ob_plane_001 = bpy.data.objects.new('Plane.001', me_plane_001)
ob_armature = bpy.data.objects.new('Armature', arm_armature)

# ---- transforms, parenting, visibility, modifiers, constraints
ob_plane_001.parent = ob_armature
ob_plane_001.location = (0.0, 0.0, 0.0)
ob_plane_001.rotation_euler = (1.571, 0.0, 1.571)
_vg = ob_plane_001.vertex_groups.new(name='Hip')
for _i, _w in zip([1, 3, 5, 7, 20, 21, 22, 28, 29, 30, 44, 45, 46, 47, 48, 49, 51, 54, 55, 57, 58, 60, 61, 64, 67, 70, 72, 95, 97, 118, 119, 120, 121, 127, 133, 135, 136, 137, 138, 140, 142, 148, 168, 171, 172, 182, 302, 334, 337, 338, 339, 353, 354, 355, 356, 357, 358, 360, 363, 364, 366, 368, 369, 372, 375, 379, 402, 404, 423, 424, 425, 426, 430, 436, 437, 438, 439, 441, 442, 448, 465, 468, 469, 479, 579], [0.0653, 0.5651, 0.2026, 0.02391, 0.4936, 0.0826, 0.1705, 0.05097, 0.2399, 0.08287, 0.568, 0.8266, 0.2302, 0.737, 0.7049, 0.2496, 0.05389, 0.503, 0.03205, 0.5519, 0.8146, 0.2017, 0.1198, 0.817, 0.02256, 0.164, 0.01073, 0.05626, 0.04611, 0.6944, 0.8822, 0.8082, 0.01417, 0.06812, 0.1372, 0.07649, 0.001772, 0.1349, 0.07737, 0.1248, 0.018, 0.04612, 0.0594, 0.03919, 0.1328, 0.6453, 0.004351, 0.17, 0.05553, 0.2399, 0.08288, 0.5725, 0.8265, 0.231, 0.7364, 0.704, 0.2457, 0.05478, 0.4951, 0.02977, 0.5519, 0.2017, 0.119, 0.817, 0.02256, 0.0128, 0.05625, 0.04553, 0.6948, 0.8826, 0.808, 0.01431, 0.06828, 0.138, 0.001881, 0.1374, 0.07767, 0.1252, 0.01833, 0.04715, 0.05557, 0.03924, 0.133, 0.6444, 0.00462]): _vg.add([_i], _w, 'REPLACE')
_vg = ob_plane_001.vertex_groups.new(name='FrontUpperLeg.L')
for _i, _w in zip([0, 1, 2, 20, 26, 27, 28, 31, 44, 46, 54, 55, 62, 63, 78, 79, 81, 82, 115, 117, 118, 119, 122, 124, 126, 127, 132, 133, 142, 143, 147, 148, 149, 150, 161, 165, 168, 169, 335, 363, 364, 370, 385, 422, 427, 447, 448, 462, 465], [0.4318, 0.4152, 0.1587, 0.07922, 0.2329, 0.7904, 0.8018, 0.02932, 0.132, 0.02913, 0.09801, 0.7063, 0.1737, 0.006205, 0.7323, 0.01764, 0.05703, 0.0275, 0.3205, 0.6421, 0.1593, 0.02075, 0.3607, 0.5, 0.5932, 0.1438, 0.9577, 0.6574, 0.2195, 0.01504, 0.8481, 0.6858, 0.464, 0.5815, 0.05384, 0.7693, 0.7619, 0.001026, 0.06095, 0.05927, 0.1551, 0.1428, 0.1513, 0.09133, 0.268, 0.09558, 0.006331, 0.07977, 0.05741]): _vg.add([_i], _w, 'REPLACE')
_vg = ob_plane_001.vertex_groups.new(name='FrontKnee.L')
for _i, _w in zip([0, 1, 27, 28, 55, 78, 79, 80, 81, 82, 85, 117, 126, 133, 147, 148, 150, 161, 162, 165, 168, 169], [0.02148, 0.009032, 0.1601, 0.1186, 0.05834, 0.06841, 0.9317, 0.9738, 0.8853, 0.9297, 0.02707, 0.04109, 0.3921, 0.05481, 0.02104, 0.06653, 0.393, 0.9039, 0.006602, 0.09996, 0.07976, 0.9509]): _vg.add([_i], _w, 'REPLACE')
_vg = ob_plane_001.vertex_groups.new(name='FrontLowerLeg.L')
for _i, _w in zip([79, 81, 82, 83, 84, 85, 86, 87, 88, 89, 90, 91, 92, 93, 94, 161, 162, 163, 164, 166, 167, 170], [0.01264, 0.03935, 0.005237, 0.9703, 0.9917, 0.9505, 0.9752, 0.9259, 0.945, 0.8895, 0.9311, 0.08459, 0.1885, 0.1896, 0.5288, 0.01734, 0.9644, 0.9006, 0.05463, 0.9668, 0.4975, 0.9845]): _vg.add([_i], _w, 'REPLACE')
_vg = ob_plane_001.vertex_groups.new(name='FrontFoot.L')
for _i, _w in zip([87, 88, 89, 90, 91, 92, 93, 94, 163, 164, 166, 167], [0.07189, 0.05472, 0.1051, 0.06738, 0.9153, 0.8115, 0.8097, 0.4708, 0.09626, 0.9452, 0.01524, 0.5024]): _vg.add([_i], _w, 'REPLACE')
_vg = ob_plane_001.vertex_groups.new(name='BackUpperLeg.L')
for _i, _w in zip([20, 21, 23, 24, 44, 46, 47, 48, 49, 50, 51, 54, 61, 68, 72, 73, 95, 96, 97, 98, 99, 101, 116, 119, 120, 121, 123, 134, 136, 137, 138, 139, 140, 171, 172, 177, 182, 258, 261, 302, 353, 355, 359, 363, 369, 376, 380, 402, 404, 440], [0.1723, 0.4567, 0.4798, 0.3185, 0.2136, 0.648, 0.01293, 0.1792, 0.07055, 0.7241, 0.1269, 0.2268, 0.7208, 0.9094, 0.04468, 0.489, 0.7521, 0.141, 0.7494, 0.1888, 0.005346, 0.006197, 0.05828, 0.01997, 0.1009, 0.4681, 0.234, 0.4335, 0.7826, 0.1339, 0.007198, 0.8336, 0.6184, 0.689, 0.7728, 0.124, 0.03504, 0.0003867, 0.06047, 0.1391, 0.006899, 0.01098, 0.01322, 0.1123, 0.1589, 0.03662, 0.1455, 0.01004, 0.06085, 0.03212]): _vg.add([_i], _w, 'REPLACE')
_vg = ob_plane_001.vertex_groups.new(name='BackKnee.L')
for _i, _w in zip([24, 50, 68, 73, 95, 96, 97, 98, 99, 100, 101, 102, 103, 104, 105, 106, 109, 110, 121, 134, 136, 139, 171, 172, 174, 175, 177, 179, 180, 380], [0.1198, 0.1761, 0.007629, 0.2204, 0.1447, 0.8389, 0.1274, 0.7847, 0.9681, 1.006, 0.9665, 0.9831, 0.9819, 0.9782, 0.9719, 0.9661, 0.02234, 0.00864, 0.00162, 0.05019, 0.1536, 0.1143, 0.236, 0.03143, 0.991, 0.9898, 0.865, 0.9828, 1.032, 0.04982]): _vg.add([_i], _w, 'REPLACE')
_vg = ob_plane_001.vertex_groups.new(name='BackLowerLeg.L')
for _i, _w in zip([106, 107, 108, 109, 110, 111, 112, 113, 114, 173, 176, 178, 181], [0.01394, 0.9121, 0.9704, 0.8811, 0.9355, 0.05348, 0.4888, 0.198, 0.5162, 0.9663, 0.06998, 0.966, 0.1815]): _vg.add([_i], _w, 'REPLACE')
_vg = ob_plane_001.vertex_groups.new(name='BackFoot.L')
for _i, _w in zip([107, 109, 110, 111, 112, 113, 114, 176, 181], [0.06385, 0.08265, 0.02038, 0.9452, 0.5109, 0.7963, 0.4801, 0.9292, 0.8177]): _vg.add([_i], _w, 'REPLACE')
_vg = ob_plane_001.vertex_groups.new(name='Torso')
for _i, _w in zip([0, 2, 3, 4, 5, 6, 7, 26, 29, 30, 31, 32, 33, 45, 47, 57, 58, 60, 62, 63, 64, 67, 69, 115, 117, 118, 122, 127, 128, 129, 133, 142, 143, 144, 148, 165, 335, 338, 339, 340, 341, 342, 354, 356, 366, 368, 370, 371, 372, 375, 377, 422, 423, 427, 430, 431, 432, 436, 442, 443, 444, 448, 462], [0.04457, 0.5214, 0.2532, 0.4647, 0.3811, 0.09904, 0.07211, 0.5449, 0.5755, 0.2766, 0.5023, 0.04062, 0.1123, 0.08091, 0.03867, 0.2683, 0.0418, 0.3651, 0.523, 0.4675, 0.03664, 0.07142, 0.1013, 0.2534, 0.1615, 0.09854, 0.2617, 0.6756, 0.637, 0.09263, 0.1212, 0.5902, 0.5337, 0.04019, 0.1407, 0.01228, 0.5452, 0.5755, 0.2766, 0.5023, 0.04062, 0.1124, 0.0809, 0.03861, 0.2683, 0.3651, 0.5231, 0.4675, 0.03664, 0.07142, 0.1013, 0.1621, 0.09865, 0.2618, 0.6757, 0.637, 0.09263, 0.1216, 0.5905, 0.5337, 0.04019, 0.1422, 0.01385]): _vg.add([_i], _w, 'REPLACE')
_vg = ob_plane_001.vertex_groups.new(name='LowerNeck')
for _i, _w in zip([2, 3, 4, 5, 6, 7, 8, 9, 26, 29, 30, 31, 32, 33, 34, 35, 45, 52, 57, 58, 60, 62, 63, 64, 67, 69, 75, 115, 117, 122, 127, 128, 129, 130, 142, 143, 144, 145, 148, 335, 338, 339, 340, 341, 342, 343, 344, 354, 361, 366, 368, 370, 371, 372, 375, 377, 382, 422, 427, 430, 431, 432, 433, 442, 443, 444, 445, 448], [0.1311, 0.1331, 0.4694, 0.372, 0.7869, 0.7889, 0.09618, 0.07912, 0.1226, 0.1471, 0.6027, 0.4321, 0.8267, 0.8054, 0.061, 0.09765, 0.001452, 0.09818, 0.1304, 0.00605, 0.39, 0.1298, 0.4664, 0.004231, 0.7891, 0.7884, 0.07774, 0.06185, 0.02314, 0.06364, 0.08967, 0.3053, 0.8387, 0.05919, 0.1104, 0.406, 0.8358, 0.085, 0.00537, 0.1226, 0.1471, 0.6027, 0.4321, 0.8267, 0.8054, 0.06101, 0.09765, 0.001445, 0.09817, 0.1304, 0.39, 0.1298, 0.4664, 0.004229, 0.7891, 0.7884, 0.07774, 0.02336, 0.06367, 0.08969, 0.3053, 0.8387, 0.05919, 0.1105, 0.406, 0.8358, 0.085, 0.005921]): _vg.add([_i], _w, 'REPLACE')
_vg = ob_plane_001.vertex_groups.new(name='MiddleNeck')
for _i, _w in zip([5, 6, 7, 8, 9, 10, 11, 14, 30, 32, 33, 34, 35, 36, 37, 52, 53, 59, 60, 66, 67, 69, 75, 129, 130, 131, 144, 145, 146, 151, 153, 159, 339, 341, 342, 343, 344, 345, 346, 361, 362, 367, 368, 374, 375, 377, 382, 432, 433, 434, 444, 445, 446, 450, 456], [0.003815, 0.09595, 0.08873, 0.8292, 0.808, 0.07201, 0.1236, 0.00835, 0.008673, 0.09842, 0.06554, 0.8186, 0.8523, 0.08195, 0.04828, 0.8307, 0.07721, 0.1252, 0.00217, 0.009104, 0.08995, 0.09229, 0.8097, 0.05516, 0.8809, 0.06566, 0.1088, 0.8645, 0.06143, 0.03251, 0.02244, 0.03144, 0.008674, 0.09842, 0.06554, 0.8187, 0.8523, 0.08233, 0.04596, 0.8307, 0.07682, 0.1253, 0.00217, 0.009102, 0.08995, 0.09229, 0.8097, 0.05516, 0.881, 0.06609, 0.1088, 0.8645, 0.06124, 0.02482, 0.03188]): _vg.add([_i], _w, 'REPLACE')
_vg = ob_plane_001.vertex_groups.new(name='UpperNeck')
for _i, _w in zip([8, 9, 10, 11, 13, 14, 16, 18, 34, 35, 36, 37, 39, 41, 43, 52, 53, 59, 66, 74, 75, 76, 125, 130, 131, 141, 145, 146, 151, 152, 153, 154, 155, 156, 157, 158, 159, 160, 185, 186, 188, 189, 190, 225, 226, 229, 234, 312, 313, 314, 315, 316, 317, 318, 319, 320, 321, 322, 323, 325, 326, 327, 328, 329, 330, 331, 332, 333, 343, 344, 345, 346, 348, 350, 352, 361, 362, 367, 374, 381, 382, 383, 433, 434, 445, 446, 450, 451, 452, 453, 454, 455, 456, 457, 482, 483, 485, 486, 487, 522, 523, 526, 531, 589, 590, 591, 592, 593, 594, 595, 596, 597, 598, 599, 600, 601, 602, 603, 604, 605, 606, 607, 608, 609, 610, 611, 612, 613, 614, 615, 616, 617, 618, 619, 620, 621, 622, 623, 625, 626, 627, 629, 630, 631], [0.05088, 0.0936, 0.7599, 0.7809, 0.4211, 0.2624, 0.08232, 0.04612, 0.1033, 0.01265, 0.7985, 0.804, 0.2063, 0.07099, 0.03478, 0.04558, 0.747, 0.7761, 0.2628, 0.08093, 0.09364, 0.04587, 0.2185, 0.04852, 0.834, 0.06767, 0.02989, 0.8317, 0.7173, 0.01493, 0.6495, 0.6334, 0.1211, 0.03179, 0.01233, 0.01716, 0.7034, 0.465, 0.4023, 0.3972, 0.1472, 0.1581, 0.0191, 0.1652, 0.07193, 0.07935, 0.06733, 0.0464, 0.09869, 0.02489, 0.01725, 0.01921, 0.06615, 0.03672, 0.08183, 0.1315, 0.1708, 0.1318, 0.007223, 0.001571, 0.01207, 0.1027, 0.06763, 0.02629, 0.06896, 0.1401, 0.2287, 0.16, 0.1038, 0.013, 0.8037, 0.8171, 0.214, 0.07286, 0.03687, 0.04585, 0.7515, 0.7778, 0.2637, 0.08153, 0.09375, 0.04722, 0.04893, 0.8372, 0.03053, 0.8381, 0.6692, 0.6437, 0.1426, 0.03643, 0.01445, 0.01832, 0.709, 0.5098, 0.4115, 0.4011, 0.1523, 0.1898, 0.02069, 0.2117, 0.08528, 0.1024, 0.08478, 0.05821, 0.1075, 0.03035, 0.0233, 0.0319, 0.07395, 0.0408, 0.1021, 0.166, 0.2038, 0.157, 0.009886, 0.002823, 0.01297, 0.02918, 0.1049, 0.07108, 0.02935, 0.08435, 0.1895, 0.2648, 0.195, 0.1272, 0.04875, 0.0144, 0.001904, 0.02624, 0.09882, 0.1808, 0.2268, 0.3699, 0.4631, 0.4028, 0.2385, 0.1671, 0.008393, 0.03069, 0.0429, 0.002921, 0.06737, 0.06693]): _vg.add([_i], _w, 'REPLACE')
_vg = ob_plane_001.vertex_groups.new(name='Head')
for _i, _w in zip([10, 12, 13, 14, 15, 16, 17, 18, 19, 36, 37, 38, 39, 40, 41, 42, 43, 53, 56, 65, 66, 71, 74, 76, 77, 125, 131, 141, 146, 151, 152, 153, 154, 155, 156, 157, 158, 159, 160, 185, 186, 187, 188, 189, 190, 191, 194, 197, 199, 200, 217, 219, 226, 234, 312, 313, 314, 315, 316, 317, 318, 319, 320, 321, 322, 323, 324, 325, 326, 327, 328, 329, 330, 331, 332, 333, 346, 347, 348, 349, 350, 351, 352, 362, 365, 373, 374, 378, 381, 383, 384, 446, 450, 451, 452, 453, 454, 455, 456, 457, 482, 483, 484, 485, 486, 487, 488, 491, 494, 496, 497, 514, 516, 522, 523, 531, 589, 590, 591, 592, 593, 594, 595, 596, 597, 598, 599, 600, 601, 602, 603, 604, 605, 606, 607, 608, 609, 610, 611, 612, 613, 614, 615, 616, 617, 618, 619, 620, 621, 622, 623, 624, 625, 626, 627, 628, 629, 630, 631], [0.1511, 0.06369, 0.2017, 0.6953, 0.7513, 0.9, 0.9623, 0.9384, 0.9651, 0.002473, 0.1202, 0.7241, 0.757, 0.9612, 0.9112, 0.9615, 0.9431, 0.1554, 0.05686, 0.7451, 0.6943, 0.9585, 0.9014, 0.9381, 0.9632, 0.1627, 0.01104, 0.06588, 0.05951, 0.06334, 0.955, 0.06088, 0.2454, 0.8253, 0.9403, 0.9542, 0.9533, 0.06103, 0.04202, 0.1454, 0.1534, 0.5262, 0.0876, 0.06828, 0.01611, 0.3069, 0.04168, 1.0, 1.0, 1.0, 0.08225, 0.01742, 0.1097, 0.06242, 0.8089, 0.8241, 0.918, 0.9057, 0.869, 0.8783, 0.911, 0.7406, 0.6709, 0.659, 0.761, 0.9336, 0.9312, 0.8692, 0.8112, 0.8345, 0.8857, 0.9251, 0.7123, 0.5998, 0.5861, 0.744, 0.1136, 0.7059, 0.7498, 0.9588, 0.9093, 0.9603, 0.9419, 0.1531, 0.0562, 0.7404, 0.6933, 0.9572, 0.9008, 0.9373, 0.9624, 0.05252, 0.05938, 0.1958, 0.8023, 0.9377, 0.9529, 0.9525, 0.06217, 0.05017, 0.1739, 0.1611, 0.5214, 0.08762, 0.0694, 0.0159, 0.2706, 0.02974, 1.0, 1.0, 1.0, 0.07256, 0.0107, 0.01503, 0.05962, 0.03424, 0.7864, 0.8082, 0.9114, 0.9002, 0.8542, 0.8645, 0.9055, 0.7068, 0.6258, 0.6194, 0.7289, 0.9352, 0.9195, 0.856, 0.7928, 0.8244, 0.8776, 0.9233, 0.6726, 0.5376, 0.5471, 0.7022, 0.7978, 0.7612, 0.6329, 0.3606, 0.4706, 0.3427, 0.2538, 0.369, 0.2973, 0.3021, 0.4906, 0.68, 0.7572, 0.1823, 0.3034, 0.3661, 0.2442, 0.1565, 0.07167, 0.06203, 0.06216]): _vg.add([_i], _w, 'REPLACE')
_vg = ob_plane_001.vertex_groups.new(name='Ear.L')
for _i, _w in zip([12, 13, 15, 38, 56, 65, 125, 141, 153, 154, 159, 160, 184, 185, 186, 187, 188, 189, 190, 191, 193, 194, 195, 198, 201, 202, 203, 204, 205, 206, 207, 208, 209, 210, 211, 212, 213, 214, 215, 216, 217, 218, 219, 220, 221, 222, 223, 224, 225, 226, 228, 229, 232, 233, 234, 312, 313, 315, 316, 319, 320, 321, 322, 325, 326, 327, 330, 331, 332, 333, 365, 373, 483, 484, 485, 487, 611, 612, 613, 614, 615, 616, 617, 618, 619, 620, 621, 622, 623, 624, 625, 626, 627, 628, 629, 630, 631], [0.2516, 0.0471, 0.07688, 0.1292, 0.7415, 0.122, 0.08477, 0.1449, 0.001026, 0.03549, 0.0003707, 0.03404, 0.04718, 0.1159, 0.08107, 0.297, 0.1472, 0.2464, 0.3054, 0.3403, 0.05359, 0.6288, 0.3194, 0.5, 0.9895, 0.9462, 0.8717, 0.9776, 0.7628, 0.8602, 0.8923, 0.8823, 0.9985, 0.986, 0.9819, 1.01, 0.9473, 0.9775, 0.9894, 0.9716, 0.3567, 0.9498, 0.756, 0.08197, 0.314, 0.6702, 0.8042, 0.8814, 0.06457, 0.4094, 0.005065, 0.0635, 0.0161, 0.1408, 0.2411, 0.06823, 0.01807, 0.006165, 0.04155, 0.08383, 0.09168, 0.07736, 0.04551, 0.05024, 0.07646, 0.003242, 0.1044, 0.1214, 0.08309, 0.03291, 0.05394, 0.03958, 0.01771, 0.05063, 0.03375, 0.02158, 0.01405, 0.09099, 0.1625, 0.2991, 0.235, 0.2651, 0.2661, 0.188, 0.1502, 0.1011, 0.03164, 0.01443, 0.01213, 0.3487, 0.3109, 0.2826, 0.3382, 0.3921, 0.3505, 0.2397, 0.2407]): _vg.add([_i], _w, 'REPLACE')
_vg = ob_plane_001.vertex_groups.new(name='EarFluff.L')
for _i, _w in zip([11, 12, 13, 15, 36, 38, 56, 59, 65, 125, 131, 141, 146, 151, 153, 154, 159, 160, 183, 184, 185, 186, 187, 188, 189, 190, 191, 192, 193, 194, 195, 196, 198, 202, 203, 205, 206, 207, 208, 213, 216, 217, 218, 219, 220, 221, 222, 223, 224, 225, 226, 227, 228, 229, 230, 231, 232, 233, 234, 235, 236, 237, 238, 239, 240, 241, 242, 243, 244, 245, 246, 247, 248, 249, 250, 251, 252, 253, 254, 255, 256, 257, 312, 313, 315, 316, 319, 320, 321, 322, 325, 326, 327, 330, 331, 332, 333, 365, 373, 456, 482, 483, 484, 485, 486, 487, 611, 612, 613, 614, 615, 616, 617, 618, 619, 620, 621, 622, 623, 624, 625, 626, 627, 628, 629, 630, 631], [0.003825, 0.2101, 0.1363, 0.0331, 0.06465, 0.1017, 0.09375, 0.02408, 0.05116, 0.2243, 0.05407, 0.2881, 0.01618, 0.07154, 0.1983, 0.05381, 0.1102, 0.4205, 1.0, 0.9411, 0.2768, 0.2283, 0.08315, 0.4704, 0.4886, 0.5263, 0.3237, 1.0, 0.9449, 0.3301, 0.6275, 0.9894, 0.5, 0.04352, 0.1276, 0.2355, 0.1203, 0.08623, 0.1103, 0.0525, 0.004216, 0.5525, 0.002216, 0.1965, 0.9167, 0.6854, 0.3073, 0.1582, 0.1178, 0.7319, 0.4042, 0.9965, 0.9668, 0.831, 0.9996, 0.9785, 0.9659, 0.8576, 0.6239, 0.9756, 0.9942, 0.9958, 0.9681, 0.9987, 0.9997, 0.9917, 0.9997, 0.9995, 0.9924, 1.001, 0.9993, 0.9998, 0.9996, 0.9968, 0.9996, 0.9996, 1.0, 1.0, 1.0, 1.0, 1.0, 1.0, 0.06536, 0.02021, 0.002655, 0.0356, 0.08435, 0.09634, 0.0824, 0.05037, 0.0414, 0.06981, 0.00529, 0.1042, 0.1288, 0.08981, 0.03894, 0.04532, 0.00148, 0.04215, 0.01356, 0.09392, 0.01611, 0.1038, 0.001363, 0.06449, 0.01764, 0.08767, 0.1599, 0.305, 0.2486, 0.286, 0.2898, 0.2048, 0.1666, 0.1146, 0.04651, 0.02235, 0.01731, 0.4401, 0.3488, 0.3044, 0.3662, 0.4258, 0.5493, 0.6257, 0.625]): _vg.add([_i], _w, 'REPLACE')
_vg = ob_plane_001.vertex_groups.new(name='Ear.R')
for _i, _w in zip([12, 13, 15, 56, 65, 125, 141, 186, 187, 188, 190, 347, 365, 373, 450, 451, 456, 457, 481, 482, 483, 484, 485, 486, 487, 488, 490, 491, 492, 495, 498, 499, 500, 501, 502, 503, 504, 505, 506, 507, 508, 509, 510, 511, 512, 513, 514, 515, 516, 517, 518, 519, 520, 521, 522, 523, 525, 526, 529, 530, 531, 589, 590, 592, 593, 594, 596, 597, 598, 599, 601, 602, 603, 604, 607, 608, 609, 610], [0.2518, 0.04022, 0.07982, 0.05407, 0.04305, 0.08363, 0.1447, 0.01423, 0.05219, 0.03219, 0.02128, 0.1412, 0.7421, 0.1264, 0.02534, 0.06977, 0.004168, 0.05767, 0.01376, 0.09203, 0.07294, 0.3021, 0.1452, 0.237, 0.3051, 0.3706, 0.05383, 0.6338, 0.3193, 0.5, 0.9895, 0.9462, 0.8717, 0.9777, 0.7628, 0.8618, 0.8935, 0.8823, 0.9984, 0.9859, 0.9818, 1.01, 0.9473, 0.9777, 0.9894, 0.9715, 0.3648, 0.9499, 0.7588, 0.08198, 0.314, 0.6701, 0.8042, 0.8815, 0.08505, 0.5298, 0.009073, 0.0727, 0.01603, 0.1411, 0.3446, 0.07653, 0.029, 0.0105, 0.05127, 0.007253, 0.09374, 0.1013, 0.08479, 0.05384, 0.001565, 0.05516, 0.08304, 0.01474, 0.1202, 0.1334, 0.08956, 0.04486]): _vg.add([_i], _w, 'REPLACE')
_vg = ob_plane_001.vertex_groups.new(name='EarFluff.R')
for _i, _w in zip([12, 13, 15, 56, 65, 125, 141, 151, 159, 185, 186, 187, 188, 190, 345, 347, 365, 367, 373, 434, 446, 450, 451, 456, 457, 480, 481, 482, 483, 484, 485, 486, 487, 488, 489, 490, 491, 492, 493, 495, 499, 500, 502, 503, 504, 505, 510, 513, 514, 515, 516, 517, 518, 519, 520, 521, 522, 523, 524, 525, 526, 527, 528, 529, 530, 531, 532, 533, 534, 535, 536, 537, 538, 539, 540, 541, 542, 543, 544, 545, 546, 547, 548, 549, 550, 551, 552, 553, 554, 589, 590, 592, 593, 594, 596, 597, 598, 599, 602, 603, 604, 607, 608, 609, 610], [0.2102, 0.1322, 0.03927, 0.0455, 0.004958, 0.2219, 0.2873, 0.06506, 0.03518, 0.01338, 0.0914, 0.01917, 0.1023, 0.06415, 0.05743, 0.1143, 0.09433, 0.01633, 0.05578, 0.05634, 0.01068, 0.1652, 0.06794, 0.09796, 0.3544, 1.0, 0.9579, 0.2644, 0.2209, 0.08875, 0.4646, 0.4611, 0.5253, 0.3585, 1.0, 0.9449, 0.3358, 0.6271, 0.9893, 0.5, 0.04346, 0.1276, 0.2355, 0.1221, 0.08756, 0.1102, 0.05242, 0.004061, 0.5617, 0.002358, 0.1997, 0.9167, 0.6853, 0.3071, 0.158, 0.1178, 0.6529, 0.3199, 0.9956, 0.9648, 0.7978, 0.9994, 0.9781, 0.9658, 0.8572, 0.5225, 0.9689, 0.9937, 0.9957, 0.9606, 0.9985, 0.9996, 0.9895, 0.9997, 0.9995, 0.9905, 1.001, 0.9992, 0.9998, 0.9996, 0.9959, 0.9995, 0.9996, 1.0, 1.0, 1.0, 1.0, 1.0, 1.0, 0.06982, 0.0234, 0.003776, 0.04161, 0.002397, 0.08782, 0.09673, 0.08104, 0.05086, 0.04673, 0.07311, 0.009767, 0.1133, 0.1282, 0.08598, 0.03967]): _vg.add([_i], _w, 'REPLACE')
_vg = ob_plane_001.vertex_groups.new(name='Tail')
for _i, _w in zip([3, 22, 24, 25, 45, 47, 48, 49, 50, 51, 57, 58, 64, 70, 72, 73, 116, 120, 121, 123, 134, 135, 137, 138, 140, 182, 258, 259, 260, 261, 294, 295, 296, 297, 301, 302, 334, 354, 356, 357, 358, 359, 360, 366, 372, 379, 380, 425, 426, 428, 438, 439, 441, 479, 555, 556, 574, 578, 579], [0.003242, 0.7772, 0.09902, 0.7998, 0.02294, 0.1543, 0.08096, 0.6337, 0.02559, 0.628, 0.003642, 0.09318, 0.09337, 0.787, 0.7341, 0.07233, 0.7006, 0.05113, 0.32, 0.4866, 0.001212, 0.8362, 0.6582, 0.82, 0.1837, 0.2649, 0.2098, 0.1084, 0.106, 0.1587, 0.005936, 0.01029, 0.07891, 0.06875, 0.09605, 0.5702, 0.7776, 0.02294, 0.1544, 0.0785, 0.6362, 0.0258, 0.6047, 0.003647, 0.09339, 0.7311, 0.0723, 0.05027, 0.3217, 0.4859, 0.6252, 0.8164, 0.1773, 0.2652, 0.1053, 0.1611, 0.07672, 0.09375, 0.5439]): _vg.add([_i], _w, 'REPLACE')
_vg = ob_plane_001.vertex_groups.new(name='Tail.001')
for _i, _w in zip([25, 49, 51, 72, 116, 121, 123, 135, 137, 138, 140, 258, 259, 260, 261, 262, 263, 286, 287, 288, 289, 290, 291, 292, 293, 294, 295, 296, 297, 301, 302, 303, 305, 310, 311, 358, 360, 379, 426, 428, 438, 439, 441, 555, 556, 557, 569, 570, 571, 572, 573, 574, 578, 579, 580, 582, 587, 588], [0.1479, 0.007537, 0.17, 0.1688, 0.1416, 0.1305, 0.2001, 0.05442, 0.0578, 0.06003, 0.03359, 0.6476, 0.81, 0.8011, 0.6747, 0.1541, 0.1885, 0.1518, 0.07029, 0.167, 0.1407, 0.1433, 0.1407, 0.1266, 0.1245, 0.2785, 0.3159, 0.6624, 0.6741, 0.869, 0.241, 0.855, 0.07237, 0.3261, 0.07986, 0.005935, 0.1484, 0.1886, 0.1437, 0.2036, 0.05656, 0.06318, 0.03883, 0.8017, 0.6823, 0.181, 0.07498, 0.1457, 0.1481, 0.1284, 0.2504, 0.6946, 0.867, 0.1966, 0.8609, 0.03974, 0.2279, 0.1186]): _vg.add([_i], _w, 'REPLACE')
_vg = ob_plane_001.vertex_groups.new(name='Tail.002')
for _i, _w in zip([258, 259, 260, 261, 262, 263, 264, 265, 272, 273, 274, 275, 276, 277, 278, 279, 280, 281, 282, 283, 284, 285, 286, 287, 288, 289, 290, 291, 292, 293, 294, 295, 296, 297, 299, 303, 305, 306, 307, 308, 309, 310, 311, 555, 556, 557, 558, 562, 563, 564, 565, 566, 567, 568, 569, 570, 571, 572, 573, 574, 576, 580, 582, 583, 584, 585, 586, 587, 588], [0.07778, 0.06915, 0.07478, 0.08185, 0.8019, 0.7739, 0.01719, 0.01965, 0.02042, 0.006971, 0.2029, 0.111, 0.2689, 0.2609, 0.2609, 0.2589, 0.2541, 0.2549, 0.2485, 0.2502, 0.4449, 0.4503, 0.6125, 0.6922, 0.6621, 0.6922, 0.7174, 0.7179, 0.7803, 0.7806, 0.6474, 0.598, 0.2202, 0.2156, 0.1097, 0.132, 0.8253, 0.2556, 0.5322, 0.2603, 0.2565, 0.5813, 0.8037, 0.07492, 0.06925, 0.7885, 0.006025, 0.005231, 0.1049, 0.2594, 0.2583, 0.2545, 0.2498, 0.4487, 0.6854, 0.6858, 0.7086, 0.7758, 0.6816, 0.1831, 0.08738, 0.113, 0.8546, 0.2548, 0.4961, 0.2593, 0.256, 0.714, 0.7554]): _vg.add([_i], _w, 'REPLACE')
_vg = ob_plane_001.vertex_groups.new(name='Tail.003')
for _i, _w in zip([262, 263, 264, 265, 266, 267, 268, 269, 270, 271, 272, 273, 274, 275, 276, 277, 278, 279, 280, 281, 282, 283, 284, 285, 286, 287, 288, 289, 290, 291, 292, 293, 294, 295, 298, 299, 300, 304, 305, 306, 307, 308, 309, 310, 311, 558, 559, 560, 561, 562, 563, 564, 565, 566, 567, 568, 569, 570, 571, 572, 573, 575, 576, 577, 581, 582, 583, 584, 585, 586, 587, 588], [0.01839, 0.008121, 0.9613, 0.9618, 0.991, 0.9905, 0.9935, 0.9934, 0.9886, 0.9892, 0.9643, 0.9711, 0.7955, 0.8874, 0.7267, 0.7344, 0.7335, 0.7354, 0.7386, 0.7382, 0.7426, 0.7416, 0.5308, 0.5272, 0.2331, 0.2349, 0.1669, 0.1634, 0.1339, 0.1373, 0.08223, 0.08491, 0.02034, 0.03566, 0.9916, 0.8862, 0.9808, 0.9888, 0.1004, 0.7379, 0.4792, 0.7348, 0.7371, 0.06167, 0.117, 0.9684, 0.991, 0.9934, 0.989, 0.9719, 0.893, 0.7354, 0.7357, 0.7382, 0.7414, 0.5266, 0.2362, 0.1637, 0.1373, 0.08437, 0.01972, 0.992, 0.9103, 0.9826, 0.9893, 0.09862, 0.7377, 0.4924, 0.7317, 0.7371, 0.02339, 0.117]): _vg.add([_i], _w, 'REPLACE')
_vg = ob_plane_001.vertex_groups.new(name='FrontUpperLeg.R')
for _i, _w in zip([0, 1, 2, 20, 26, 54, 55, 62, 78, 115, 117, 122, 124, 147, 148, 149, 165, 168, 335, 336, 337, 340, 353, 355, 363, 364, 370, 371, 385, 386, 388, 389, 422, 423, 424, 427, 429, 430, 435, 436, 442, 443, 447, 448, 449, 458, 462, 465, 466], [0.4325, 0.4183, 0.1592, 0.07591, 0.06101, 0.05805, 0.1568, 0.1432, 0.1515, 0.3213, 0.09127, 0.2685, 0.5, 0.09569, 0.005124, 0.4644, 0.07967, 0.05977, 0.2343, 0.7993, 0.7843, 0.02981, 0.1366, 0.03105, 0.09124, 0.7126, 0.1744, 0.006466, 0.7337, 0.02566, 0.05772, 0.02791, 0.6454, 0.1585, 0.02147, 0.362, 0.5946, 0.1443, 0.958, 0.6594, 0.2214, 0.0155, 0.8488, 0.694, 0.6613, 0.05571, 0.7728, 0.7801, 0.001621]): _vg.add([_i], _w, 'REPLACE')
_vg = ob_plane_001.vertex_groups.new(name='FrontKnee.R')
for _i, _w in zip([0, 1, 336, 337, 364, 385, 386, 387, 388, 389, 392, 422, 429, 436, 447, 448, 449, 458, 459, 462, 465, 466], [0.01926, 0.007764, 0.147, 0.1277, 0.05683, 0.06649, 0.9247, 0.9744, 0.8841, 0.9296, 0.02693, 0.03186, 0.3814, 0.05108, 0.01947, 0.05533, 0.2876, 0.9007, 0.006367, 0.09482, 0.07528, 0.951]): _vg.add([_i], _w, 'REPLACE')
_vg = ob_plane_001.vertex_groups.new(name='FrontLowerLeg.R')
for _i, _w in zip([386, 388, 389, 390, 391, 392, 393, 394, 395, 396, 397, 398, 399, 400, 401, 458, 459, 460, 461, 463, 464, 467], [0.01657, 0.03989, 0.005288, 0.9704, 0.9917, 0.9506, 0.9752, 0.9259, 0.945, 0.8895, 0.9311, 0.08459, 0.1885, 0.1896, 0.5288, 0.01899, 0.9644, 0.9006, 0.05463, 0.9668, 0.4975, 0.9845]): _vg.add([_i], _w, 'REPLACE')
_vg = ob_plane_001.vertex_groups.new(name='FrontFoot.R')
for _i, _w in zip([394, 395, 396, 397, 398, 399, 400, 401, 460, 461, 463, 464], [0.07189, 0.05472, 0.1051, 0.06738, 0.9153, 0.8115, 0.8097, 0.4708, 0.09626, 0.9452, 0.01524, 0.5024]): _vg.add([_i], _w, 'REPLACE')
_vg = ob_plane_001.vertex_groups.new(name='BackUpperLeg.R')
for _i, _w in zip([20, 21, 23, 24, 44, 46, 50, 54, 61, 68, 73, 95, 97, 116, 134, 139, 258, 353, 355, 356, 357, 358, 359, 360, 363, 369, 376, 379, 380, 402, 403, 404, 405, 406, 408, 424, 425, 426, 428, 437, 438, 439, 440, 441, 468, 469, 474, 479, 556, 578, 579], [0.1724, 0.4567, 0.4798, 0.3185, 0.01512, 0.01273, 0.01327, 0.1059, 0.1583, 0.03653, 0.1455, 0.01009, 0.06062, 0.05831, 0.4335, 0.03221, 0.001272, 0.2085, 0.6472, 0.01389, 0.1826, 0.07266, 0.7232, 0.1672, 0.2332, 0.7215, 0.9095, 0.0118, 0.4889, 0.7521, 0.1409, 0.7497, 0.1887, 0.005348, 0.006203, 0.01967, 0.102, 0.4564, 0.2338, 0.7827, 0.1635, 0.007036, 0.8335, 0.623, 0.689, 0.7729, 0.124, 0.03652, 0.0624, 0.01107, 0.2038]): _vg.add([_i], _w, 'REPLACE')
_vg = ob_plane_001.vertex_groups.new(name='BackKnee.R')
for _i, _w in zip([24, 73, 134, 359, 376, 380, 402, 403, 404, 405, 406, 407, 408, 409, 410, 411, 412, 413, 416, 417, 437, 440, 468, 469, 471, 472, 474, 476, 477], [0.1198, 0.04981, 0.05019, 0.176, 0.00761, 0.2204, 0.1447, 0.8389, 0.1274, 0.7847, 0.9681, 1.006, 0.9665, 0.9831, 0.9819, 0.9782, 0.9719, 0.9661, 0.02234, 0.008639, 0.1535, 0.1143, 0.236, 0.03142, 0.991, 0.9898, 0.865, 0.9828, 1.032]): _vg.add([_i], _w, 'REPLACE')
_vg = ob_plane_001.vertex_groups.new(name='BackLowerLeg.R')
for _i, _w in zip([413, 414, 415, 416, 417, 418, 419, 420, 421, 470, 473, 475, 478], [0.01394, 0.9121, 0.9704, 0.8811, 0.9355, 0.05348, 0.4888, 0.198, 0.5162, 0.9663, 0.06998, 0.966, 0.1815]): _vg.add([_i], _w, 'REPLACE')
_vg = ob_plane_001.vertex_groups.new(name='BackFoot.R')
for _i, _w in zip([414, 416, 417, 418, 419, 420, 421, 473, 478], [0.06385, 0.08264, 0.02038, 0.9452, 0.5109, 0.7963, 0.4801, 0.9292, 0.8177]): _vg.add([_i], _w, 'REPLACE')
_m = ob_plane_001.modifiers.new('Armature', 'ARMATURE')
_m.object = ob_armature
ob_armature.location = (0.0, 0.0, 0.0)
ob_armature.show_in_front = True

# ---- collection membership
scene.collection.objects.link(ob_plane_001)
col_collection.objects.link(ob_armature)

# ---- scene / render settings (as saved in the file)
scene.frame_start = 1; scene.frame_end = 250; scene.frame_set(0)
scene.render.engine = 'BLENDER_EEVEE_NEXT'
scene.cycles.sampling_pattern = 'TABULATED_SOBOL'
scene.cycles.use_light_tree = False
scene.view_settings.view_transform = 'Filmic'
bpy.context.view_layer.update()

# ---- added for rendering (the .blend has no active camera and no usable light): camera, sun
cam_auto = bpy.data.cameras.new('AutoCamera')
cam_auto.lens = 50.0
cam_auto.sensor_width = 36.0
cam_auto.clip_end = 1000.0
ob_auto_camera = bpy.data.objects.new('AutoCamera', cam_auto)
scene.collection.objects.link(ob_auto_camera)
ob_auto_camera.location = (5.73411, -6.49896, 4.35082)
ob_auto_camera.rotation_euler = (1.09748, -7.21219e-08, 0.694738)
scene.camera = ob_auto_camera
light_auto_sun = bpy.data.lights.new('AutoSun', 'SUN')
light_auto_sun.energy = 3.0
light_auto_sun.angle = 0.0523599
ob_auto_sun = bpy.data.objects.new('AutoSun', light_auto_sun)
scene.collection.objects.link(ob_auto_sun)
ob_auto_sun.rotation_euler = (0.872665, 0.174533, 0.523599)
bpy.context.view_layer.update()
